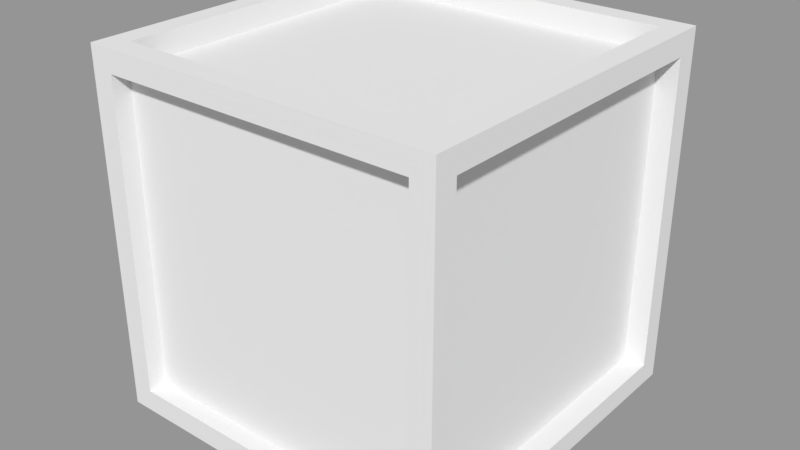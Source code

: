 # Source: untitled.blend  (saved by Blender 2.78.0; exported with 4.5.12 LTS)
import bpy
from mathutils import Matrix  # noqa: F401  (used for matrix-valued properties, if any)

bpy.ops.wm.read_factory_settings(use_empty=True)
scene = bpy.context.scene
scene.name = 'Scene.001'

# ---- collections
col_collection_1_001 = bpy.data.collections.new('Collection 1.001'); scene.collection.children.link(col_collection_1_001)

# ---- meshes
me_cube = bpy.data.meshes.new('Cube')
me_cube.from_pydata([(-1.0, -1.0, -1.0), (-1.0, -1.0, 1.0), (-1.0, 1.0, -1.0), (-1.0, 1.0, 1.0), (1.0, -1.0, -1.0), (1.0, -1.0, 1.0), (1.0, 1.0, -1.0), (1.0, 1.0, 1.0), (-1.0, 0.0, -1.0), (-1.0, -1.0, 0.0), (-1.0, 0.0, 1.0), (-1.0, 1.0, 0.0), (0.0, 1.0, -1.0), (0.0, 1.0, 1.0), (1.0, 1.0, 0.0), (1.0, 0.0, -1.0), (1.0, 0.0, 1.0), (1.0, -1.0, 0.0), (0.0, -1.0, -1.0), (0.0, -1.0, 1.0), (0.375, -0.8979, -0.375), (-0.25, 0.8905, -0.75), (-1.0, -0.5, -1.0), (-1.0, -1.0, 0.5), (-1.0, 0.5, 1.0), (-1.0, 1.0, -0.5), (-0.5, 1.0, -1.0), (0.5, 1.0, 1.0), (1.0, 1.0, -0.5), (1.0, 0.5, -1.0), (1.0, -0.5, 1.0), (1.0, -1.0, -0.5), (0.5, -1.0, -1.0), (-0.5, -1.0, 1.0), (-1.0, 0.5, -1.0), (-1.0, -1.0, -0.5), (-1.0, -0.5, 1.0), (-1.0, 1.0, 0.5), (0.5, 1.0, -1.0), (-0.5, 1.0, 1.0), (1.0, 1.0, 0.5), (1.0, -0.5, -1.0), (1.0, 0.5, 1.0), (1.0, -1.0, 0.5), (-0.5, -1.0, -1.0), (0.5, -1.0, 1.0), (0.375, -0.8979, -0.125), (-0.875, -0.8979, -0.375), (-0.625, -0.8979, -0.375), (-0.625, -0.8979, -0.125), (-0.375, 0.8905, -0.75), (-0.125, 0.8905, -0.75), (-0.75, 0.8905, -0.625), (-0.75, 0.8905, -0.75), (0.8805, -0.875, -0.375), (0.8805, -0.875, 0.625), (0.8805, -0.625, 0.875), (-0.875, 0.8905, -0.75), (-0.625, 0.8905, -0.75), (-0.75, 0.8905, -0.125), (-0.875, -0.8979, 0.625), (-0.625, -0.8979, 0.625), (-0.625, -0.8979, 0.875), (-0.875, -0.8979, 0.75), (-0.75, 0.8905, -0.375), (0.8805, -0.875, 0.75), (-1.0, -0.75, -1.0), (-1.0, -1.0, 0.75), (-1.0, 0.75, 1.0), (-1.0, 1.0, -0.75), (-0.75, 1.0, -1.0), (0.75, 1.0, 1.0), (1.0, 1.0, -0.75), (1.0, 0.75, -1.0), (1.0, -0.75, 1.0), (1.0, -1.0, -0.75), (0.75, -1.0, -1.0), (-0.75, -1.0, 1.0), (-1.0, 0.25, -1.0), (-1.0, -1.0, -0.25), (-1.0, -0.25, 1.0), (-1.0, 1.0, 0.25), (0.25, 1.0, -1.0), (-0.25, 1.0, 1.0), (1.0, 1.0, 0.25), (1.0, -0.25, -1.0), (1.0, 0.25, 1.0), (1.0, -1.0, 0.25), (-0.25, -1.0, -1.0), (0.25, -1.0, 1.0), (-0.875, -0.8979, -0.25), (0.25, -0.8979, -0.875), (0.75, -0.8979, -0.875), (-0.75, -0.8979, -0.875), (-0.75, 0.8905, -0.25), (-0.875, 0.8905, -0.25), (-0.625, 0.8905, -0.25), (0.75, 0.8905, -0.625), (0.8805, -0.875, -0.25), (0.8805, 0.25, -0.875), (0.8805, 0.75, -0.875), (0.8805, -0.75, -0.875), (-1.0, -0.25, -1.0), (-1.0, -1.0, 0.25), (-1.0, 0.25, 1.0), (-1.0, 1.0, -0.25), (-0.25, 1.0, -1.0), (0.25, 1.0, 1.0), (1.0, 1.0, -0.25), (1.0, 0.25, -1.0), (1.0, -0.25, 1.0), (1.0, -1.0, -0.25), (0.25, -1.0, -1.0), (-0.25, -1.0, 1.0), (-1.0, 0.75, -1.0), (-1.0, -1.0, -0.75), (-1.0, -0.75, 1.0), (-1.0, 1.0, 0.75), (0.75, 1.0, -1.0), (-0.75, 1.0, 1.0), (1.0, 1.0, 0.75), (1.0, -0.75, -1.0), (1.0, 0.75, 1.0), (1.0, -1.0, 0.75), (-0.75, -1.0, -1.0), (0.75, -1.0, 1.0), (-0.875, -0.8979, -0.75), (-0.25, -0.8979, -0.875), (-0.875, -0.8979, 0.25), (-0.875, -0.8979, 0.5), (0.75, 0.8905, -0.75), (0.625, 0.8905, -0.75), (0.25, 0.8905, -0.625), (0.25, 0.8905, -0.75), (0.8805, -0.875, -0.75), (0.8805, -0.25, -0.875), (0.8805, -0.875, 0.25), (0.8805, -0.875, 0.5), (0.8805, -0.5, -0.875), (0.8805, -0.875, -0.5), (0.8805, 0.5, -0.875), (0.8805, 0.0, -0.875), (0.8805, -0.875, 0.0), (0.8805, -0.75, 0.875), (0.125, 0.8905, -0.75), (0.375, 0.8905, -0.75), (0.25, 0.8905, -0.125), (0.25, 0.8905, -0.375), (0.25, 0.8905, -0.25), (0.125, 0.8905, -0.25), (0.375, 0.8905, -0.25), (0.75, 0.8905, 0.375), (0.75, 0.8905, 0.125), (0.75, 0.8905, 0.25), (0.625, 0.8905, 0.25), (0.25, 0.8905, 0.375), (-0.5, -0.8979, -0.875), (-0.875, -0.8979, -0.5), (0.5, -0.8979, -0.875), (0.0, -0.8979, -0.875), (-0.875, -0.8979, 0.0), (-0.75, -0.8979, 0.875), (-0.75, -0.8979, 0.625), (-0.75, -0.8979, 0.75), (-0.625, -0.8979, 0.75), (-0.75, -0.8979, -0.125), (-0.75, -0.8979, -0.375), (-0.75, -0.8979, -0.25), (-0.625, -0.8979, -0.25), (0.25, -0.8979, -0.125), (0.25, -0.8979, -0.375), (0.25, -0.8979, -0.25), (0.25, 0.8905, 0.125), (0.25, 0.8905, 0.25), (0.125, 0.8905, 0.25), (0.375, 0.8905, 0.25), (0.8805, 0.25, 0.875), (0.25, 0.8905, 0.875), (0.25, 0.8905, 0.625), (0.25, 0.8905, 0.75), (0.375, -0.8979, -0.25), (0.125, -0.8979, -0.25), (0.25, -0.8979, 0.875), (0.25, -0.8979, 0.625), (0.25, -0.8979, 0.75), (0.375, -0.8979, 0.75), (0.125, -0.8979, 0.75), (0.25, -0.8979, 0.375), (0.25, -0.8979, 0.125), (0.25, -0.8979, 0.25), (0.375, -0.8979, 0.25), (0.125, -0.8979, 0.25), (0.125, 0.8905, 0.75), (0.375, 0.8905, 0.75), (0.8805, 0.7655, 0.125), (0.8805, 0.7655, 0.25), (0.8805, 0.3905, 0.125), (0.8805, 0.6405, 0.125), (0.8805, 0.5155, 0.0), (0.8805, 0.5155, 0.125), (0.8805, 0.5155, 0.25), (0.8805, 0.6405, 0.875), (0.8805, 0.7655, 0.875), (0.8805, 0.7655, 0.5), (0.75, -0.8979, 0.375), (0.75, -0.8979, 0.125), (0.75, -0.8979, 0.25), (0.875, -0.8979, 0.25), (0.8805, 0.7655, 0.625), (0.8805, 0.875, 0.25), (-1.0, -0.875, -1.0), (-1.0, -1.0, 0.875), (-1.0, 0.875, 1.0), (-1.0, 1.0, -0.875), (-0.875, 1.0, -1.0), (0.875, 1.0, 1.0), (1.0, 1.0, -0.875), (1.0, 0.875, -1.0), (1.0, -0.875, 1.0), (1.0, -1.0, -0.875), (0.875, -1.0, -1.0), (-0.875, -1.0, 1.0), (-1.0, 0.125, -1.0), (-1.0, -1.0, -0.125), (-1.0, -0.125, 1.0), (-1.0, 1.0, 0.125), (0.125, 1.0, -1.0), (-0.125, 1.0, 1.0), (1.0, 1.0, 0.125), (1.0, -0.125, -1.0), (1.0, 0.125, 1.0), (1.0, -1.0, 0.125), (-0.125, -1.0, -1.0), (0.125, -1.0, 1.0), (0.0, -0.875, 1.0), (0.625, -0.8979, 0.25), (0.875, 0.0, 1.0), (0.75, -0.8979, 0.875), (0.0, -0.875, -1.0), (-0.875, 0.0, -1.0), (-0.875, -1.0, 0.0), (0.0, -1.0, -0.875), (1.0, -0.875, 0.0), (0.8805, 0.7655, 0.75), (1.0, 0.0, -0.875), (0.8805, 0.3905, 0.625), (0.875, 1.0, 0.0), (0.0, 1.0, -0.875), (-1.0, 0.875, 0.0), (-1.0, 0.0, -0.875), (0.8805, 0.75, 0.875), (-1.0, -0.375, -1.0), (-1.0, -1.0, 0.375), (-1.0, 0.375, 1.0), (-1.0, 1.0, -0.375), (-0.375, 1.0, -1.0), (0.375, 1.0, 1.0), (1.0, 1.0, -0.375), (1.0, 0.375, -1.0), (1.0, -0.375, 1.0), (1.0, -1.0, -0.375), (0.375, -1.0, -1.0), (-0.375, -1.0, 1.0), (-1.0, 0.625, -1.0), (-1.0, -1.0, -0.625), (-1.0, -0.625, 1.0), (-1.0, 1.0, 0.625), (0.625, 1.0, -1.0), (-0.625, 1.0, 1.0), (1.0, 1.0, 0.625), (1.0, -0.625, -1.0), (1.0, 0.625, 1.0), (1.0, -1.0, 0.625), (-0.625, -1.0, -1.0), (0.625, -1.0, 1.0), (0.75, -0.8979, 0.625), (0.75, -0.8979, 0.75), (0.875, -0.8979, 0.75), (0.625, -0.8979, 0.75), (0.8805, 0.6405, 0.625), (0.8805, 0.5155, 0.5), (0.5, 0.8905, 0.75), (0.5, 0.8905, 0.875), (0.8805, 0.875, 0.75), (-1.0, -0.5, -0.875), (0.8805, 0.875, -0.75), (-1.0, 0.875, -0.5), (-1.0, 0.5, -0.875), (-0.5, 1.0, -0.875), (0.875, 1.0, -0.5), (0.5, 1.0, -0.875), (0.5, 0.8905, 0.25), (0.5, 0.8905, 0.375), (0.25, 0.8905, 0.5), (0.125, 0.8905, 0.5), (0.75, 0.8905, 0.5), (0.625, 0.8905, 0.5), (1.0, 0.5, -0.875), (0.5, 0.8905, -0.25), (1.0, -0.875, -0.5), (0.5, 0.8905, -0.125), (1.0, -0.5, -0.875), (0.5, 0.8905, -0.75), (0.5, -1.0, -0.875), (-0.875, -1.0, -0.5), (-0.5, -1.0, -0.875), (-0.875, 0.5, -1.0), (-0.5, -0.875, -1.0), (-0.875, -0.5, -1.0), (0.25, -0.8979, -0.625), (0.25, -0.8979, -0.75), (0.375, -0.8979, -0.75), (0.125, -0.8979, -0.75), (0.75, -0.8979, -0.625), (0.75, -0.8979, -0.75), (0.875, 0.5, 1.0), (0.875, -0.8979, -0.75), (0.5, -0.875, 1.0), (0.625, -0.8979, -0.75), (0.875, -0.5, 1.0), (0.75, -0.8979, -0.125), (-0.5, -0.875, 1.0), (0.75, -0.8979, -0.375), (0.75, -0.8979, -0.25), (0.875, -0.8979, -0.25), (0.5, -0.875, -1.0), (-0.875, -1.0, 0.5), (1.0, -0.875, 0.5), (0.5, 0.8905, -0.625), (0.25, 0.8905, -0.5), (0.125, 0.8905, -0.5), (0.875, 1.0, 0.5), (-1.0, 0.875, 0.5), (0.8805, 0.875, -0.25), (-1.0, -0.625, -1.0), (-1.0, -1.0, 0.625), (-1.0, 0.625, 1.0), (-1.0, 1.0, -0.625), (-0.625, 1.0, -1.0), (0.625, 1.0, 1.0), (1.0, 1.0, -0.625), (1.0, 0.625, -1.0), (1.0, -0.625, 1.0), (1.0, -1.0, -0.625), (0.625, -1.0, -1.0), (-0.625, -1.0, 1.0), (-1.0, 0.375, -1.0), (-1.0, -1.0, -0.375), (-1.0, -0.375, 1.0), (-1.0, 1.0, 0.375), (0.375, 1.0, -1.0), (-0.375, 1.0, 1.0), (1.0, 1.0, 0.375), (1.0, -0.375, -1.0), (1.0, 0.375, 1.0), (1.0, -1.0, 0.375), (-0.375, -1.0, -1.0), (0.375, -1.0, 1.0), (0.625, -0.8979, -0.25), (-0.75, -0.8979, -0.625), (-0.75, -0.8979, -0.75), (-0.625, -0.8979, -0.75), (0.75, 0.8905, -0.5), (0.625, 0.8905, -0.5), (-0.5, 0.8905, -0.25), (-0.5, 0.8905, -0.125), (0.875, -0.875, -0.873), (-0.125, -0.875, -0.873), (-0.125, 0.125, -0.873), (0.875, 0.125, -0.873), (0.375, 0.125, -0.873), (-1.0, -0.125, -1.0), (-1.0, -1.0, 0.125), (-1.0, 0.125, 1.0), (-1.0, 1.0, -0.125), (-0.125, 1.0, -1.0), (0.125, 1.0, 1.0), (1.0, 1.0, -0.125), (1.0, 0.125, -1.0), (1.0, -0.125, 1.0), (1.0, -1.0, -0.125), (0.125, -1.0, -1.0), (-0.125, -1.0, 1.0), (-1.0, 0.875, -1.0), (-1.0, -1.0, -0.875), (-1.0, -0.875, 1.0), (-1.0, 1.0, 0.875), (0.875, 1.0, -1.0), (-0.875, 1.0, 1.0), (1.0, 1.0, 0.875), (1.0, -0.875, -1.0), (1.0, 0.875, 1.0), (1.0, -1.0, 0.875), (-0.875, -1.0, -1.0), (0.875, -1.0, 1.0), (-0.25, -0.8979, -0.625), (0.0, 0.875, 1.0), (-0.25, -0.8979, -0.75), (-0.875, 0.0, 1.0), (0.0, 0.875, -1.0), (0.875, 0.0, -1.0), (0.875, -1.0, 0.0), (0.0, -1.0, 0.875), (-0.5, 0.8905, -0.75), (1.0, 0.875, 0.0), (-0.5, 0.8905, -0.625), (1.0, 0.0, 0.875), (0.375, 0.625, -0.873), (-0.875, 1.0, 0.0), (0.875, 0.625, -0.873), (0.0, 1.0, 0.875), (-0.625, 0.125, -0.873), (-1.0, -0.875, 0.0), (-0.625, 0.625, -0.873), (-1.0, 0.0, 0.875), (-0.125, 0.625, -0.873), (-1.0, -0.875, 0.5), (-0.625, -0.875, -0.873), (-1.0, -0.5, 0.875), (-0.625, -0.375, -0.873), (-1.0, -0.875, -0.5), (-0.125, -0.375, -0.873), (0.375, -0.875, -0.873), (0.375, -0.375, -0.873), (0.875, -0.375, -0.873), (0.625, -0.375, -0.873), (0.625, -0.125, -0.873), (0.875, -0.125, -0.873), (-0.875, 1.0, 0.5), (0.125, -0.375, -0.873), (-0.5, 1.0, 0.875), (0.125, -0.125, -0.873), (-0.875, 1.0, -0.5), (0.375, -0.125, -0.873), (0.125, -0.875, -0.873), (0.125, -0.625, -0.873), (0.375, -0.625, -0.873), (-0.375, -0.375, -0.873), (-0.375, -0.125, -0.873), (-0.75, 0.8905, -0.5), (1.0, 0.875, 0.5), (-0.875, 0.8905, -0.5), (1.0, 0.5, 0.875), (-0.25, 0.8905, -0.5), (1.0, 0.875, -0.5), (-0.375, 0.8905, -0.5), (-0.5, 0.8905, 0.75), (-0.5, 0.8905, 0.875), (-0.5, 0.8905, 0.25), (-0.5, 0.8905, 0.375), (-0.75, 0.8905, 0.5), (0.875, -1.0, 0.5), (0.5, -1.0, 0.875), (0.875, -1.0, -0.5), (0.5, 0.875, -1.0), (0.875, 0.5, -1.0), (-0.5, 0.875, -1.0), (-0.125, -0.8979, -0.75), (-0.5, 0.875, 1.0), (-0.375, -0.8979, -0.75), (-0.875, 0.5, 1.0), (-0.25, -0.8979, -0.125), (0.5, 0.875, 1.0), (-0.25, -0.8979, -0.375), (-0.25, -0.8979, -0.25), (-0.125, -0.8979, -0.25), (-0.375, -0.8979, -0.25), (-0.75, -0.8979, 0.375), (-0.75, -0.8979, 0.125), (-0.75, -0.8979, 0.25), (-0.625, -0.8979, 0.25), (-0.25, -0.8979, 0.375), (-0.875, -0.5, 1.0), (0.875, -0.5, -1.0), (-0.5, -1.0, 0.875), (-0.875, 0.8905, 0.5), (-0.25, 0.8905, 0.5), (-0.375, 0.8905, 0.5), (1.0, -0.5, 0.875), (-0.125, -0.125, -0.873), (-0.875, -0.375, -0.873), (-0.875, -0.125, -0.873), (0.5, 1.0, 0.875), (-0.625, -0.125, -0.873), (-0.875, -0.875, -0.873), (-0.875, -0.625, -0.873), (-1.0, 0.5, 0.875), (-0.625, -0.625, -0.873), (-0.375, 0.625, -0.873), (-0.375, 0.875, -0.873), (-1.0, 0.25, 0.875), (-0.125, 0.875, -0.873), (0.8805, -0.25, 0.875), (-0.875, 0.625, -0.873), (-0.875, 0.875, -0.873), (-1.0, 0.875, 0.25), (-0.625, 0.875, -0.873), (-0.875, 0.125, -0.873), (-0.875, 0.375, -0.873), (-0.625, 0.375, -0.873), (0.625, 0.625, -0.873), (0.625, 0.875, -0.873), (0.25, 1.0, 0.875), (0.875, 0.875, -0.873), (0.125, 0.625, -0.873), (0.125, 0.875, -0.873), (0.375, 0.875, -0.873), (0.875, 1.0, 0.25), (0.125, 0.125, -0.873), (0.125, 0.375, -0.873), (0.375, 0.375, -0.873), (0.8805, 0.5155, 0.625), (0.8805, 0.5155, 0.75), (0.8805, 0.1405, -0.625), (1.0, -0.25, 0.875), (0.8805, 0.3905, -0.625), (0.8805, 0.2655, -0.625), (0.8805, 0.2655, -0.5), (0.8805, 0.2655, -0.875), (1.0, -0.875, 0.25), (0.8805, 0.2655, -0.75), (0.8805, -0.1095, -0.875), (0.8805, 0.1405, -0.875), (-0.25, -1.0, 0.875), (-0.875, -1.0, 0.25), (0.875, -0.25, -1.0), (0.25, -0.875, -1.0), (-0.25, -0.8979, 0.125), (-0.25, -0.8979, 0.25), (-0.125, -0.8979, 0.25), (-0.875, -0.25, 1.0), (-0.375, -0.8979, 0.25), (-0.25, -0.8979, 0.875), (-0.25, -0.8979, 0.625), (-0.25, -0.8979, 0.75), (-0.25, -0.875, 1.0), (-0.125, -0.8979, 0.75), (-0.375, -0.8979, 0.75), (-0.5, -0.8979, 0.75), (-0.5, -0.8979, 0.875), (-0.5, -0.8979, 0.25), (-0.5, -0.8979, 0.375), (-0.25, -0.8979, 0.5), (-0.125, -0.8979, 0.5), (-0.75, -0.8979, 0.5), (0.875, -0.25, 1.0), (-0.625, -0.8979, 0.5), (0.75, -0.875, 1.0), (-0.5, -0.8979, -0.25), (0.875, -0.75, 1.0), (-0.5, -0.8979, -0.125), (-0.5, -0.8979, -0.75), (0.25, 0.875, 1.0), (-0.5, -0.8979, -0.625), (-0.25, -0.8979, -0.5), (-0.125, -0.8979, -0.5), (0.75, 0.875, 1.0), (0.875, 0.75, 1.0), (-0.75, -0.8979, -0.5), (-0.625, -0.8979, -0.5), (0.5, -0.8979, -0.25), (0.875, 0.25, 1.0), (0.5, -0.8979, -0.125), (0.5, -0.8979, -0.75), (-0.75, 0.875, 1.0), (0.5, -0.8979, -0.625), (-0.875, 0.75, 1.0), (0.75, -0.8979, -0.5), (-0.25, 0.875, 1.0), (0.875, -0.8979, -0.5), (0.25, -0.8979, -0.5), (0.375, -0.8979, -0.5), (0.5, -0.8979, 0.75), (0.5, -0.8979, 0.875), (0.5, -0.8979, 0.25), (-0.875, -0.25, -1.0), (-0.75, -0.875, -1.0), (-0.875, -0.75, -1.0), (-0.25, 0.875, -1.0), (-0.75, 0.875, -1.0), (-0.875, 0.75, -1.0), (-0.875, 0.25, -1.0), (0.75, 0.875, -1.0), (0.875, 0.75, -1.0), (0.25, 0.875, -1.0), (-0.25, -1.0, -0.875), (-0.875, -1.0, -0.75), (-0.75, -1.0, -0.875), (0.875, -1.0, -0.25), (0.875, -1.0, -0.75), (0.75, -1.0, -0.875), (0.25, -1.0, -0.875), (0.875, -1.0, 0.75), (0.75, -1.0, 0.875), (0.875, -1.0, 0.25), (0.8805, 0.01551, -0.875), (0.8805, 0.01551, -0.75), (0.8805, 0.6405, -0.625), (0.8805, 0.7655, -0.625), (0.8805, 0.7655, -0.875), (0.8805, 0.7655, -0.75), (1.0, -0.25, -0.875), (0.0, 0.8905, 0.75), (1.0, -0.875, -0.75), (0.0, 0.8905, 0.875), (1.0, -0.75, -0.875), (0.0, 0.8905, -0.25), (0.0, 0.8905, -0.125), (1.0, 0.875, -0.25), (-0.75, 0.8905, 0.0), (-0.875, 0.8905, 0.0), (0.25, 0.8905, 0.0), (1.0, 0.875, -0.75), (1.0, 0.75, -0.875), (0.125, 0.8905, 0.0), (0.8805, 0.3905, -0.875), (0.8805, 0.6405, -0.875), (1.0, 0.25, -0.875), (0.8805, 0.5155, -0.875), (0.8805, 0.5155, -0.75), (1.0, 0.875, 0.75), (0.8805, 0.6405, -0.125), (1.0, 0.75, 0.875), (0.0, 0.8905, 0.25), (1.0, 0.875, 0.25), (0.0, 0.8905, 0.375), (0.0, 0.8905, -0.75), (0.0, 0.8905, -0.625), (-0.25, 0.8905, 0.0), (-0.375, 0.8905, 0.0), (0.75, 0.8905, 0.0), (0.625, 0.125, -0.873), (0.625, 0.375, -0.873), (0.875, 0.375, -0.873), (-0.375, 0.125, -0.873), (-0.375, 0.375, -0.873), (-0.125, 0.375, -0.873), (0.25, 1.0, -0.875), (-0.375, -0.875, -0.873), (0.875, 1.0, -0.75), (-0.375, -0.625, -0.873), (0.75, 1.0, -0.875), (-0.125, -0.625, -0.873), (0.625, -0.875, -0.873), (-0.875, 1.0, -0.25), (0.625, -0.625, -0.873), (0.875, -0.625, -0.873), (0.75, -0.875, -0.873), (-0.875, 1.0, -0.75), (-0.75, 1.0, -0.875), (-0.25, -0.875, -0.873), (-0.875, 0.25, -0.873), (-0.875, 0.75, -0.873), (-0.25, 1.0, -0.875), (-0.875, -0.75, -0.873), (-0.75, -0.875, -0.873), (-0.875, 1.0, 0.75), (-0.875, -0.25, -0.873), (-0.75, 1.0, 0.875), (0.25, -0.875, -0.873), (-0.875, 1.0, 0.25), (0.5, -0.875, -0.873), (-0.875, -0.5, -0.873), (-0.5, -0.875, -0.873), (-0.875, 0.5, -0.873), (-0.875, 0.0, -0.873), (0.0, -0.875, -0.873), (0.8805, -0.5, 0.875), (0.875, -0.75, -0.873), (0.625, -0.75, -0.873), (0.75, -0.75, -0.873), (0.75, -0.625, -0.873), (-0.125, -0.75, -0.873), (-1.0, 0.25, -0.875), (-0.375, -0.75, -0.873), (-1.0, 0.875, -0.75), (-0.25, -0.75, -0.873), (-1.0, 0.75, -0.875), (-0.25, -0.625, -0.873), (-0.125, 0.25, -0.873), (-1.0, -0.875, -0.25), (-0.375, 0.25, -0.873), (-0.25, 0.25, -0.873), (-0.25, 0.375, -0.873), (-1.0, -0.875, -0.75), (-1.0, -0.75, -0.875), (-0.25, 0.125, -0.873), (0.875, 0.25, -0.873), (0.625, 0.25, -0.873), (-1.0, -0.25, -0.875), (0.75, 0.25, -0.873), (0.75, 0.375, -0.873), (-1.0, -0.875, 0.75), (0.75, 0.125, -0.873), (-1.0, -0.75, 0.875), (0.375, 0.25, -0.873), (-1.0, -0.875, 0.25), (0.8805, 0.875, -0.5), (0.125, 0.25, -0.873), (0.25, 0.25, -0.873), (0.25, 0.375, -0.873), (0.8805, 0.5, 0.875), (0.25, 0.125, -0.873), (0.375, 0.75, -0.873), (0.125, 0.75, -0.873), (0.8805, 0.875, 0.5), (-1.0, -0.25, 0.875), (0.25, 0.75, -0.873), (0.25, 0.875, -0.873), (0.25, 0.625, -0.873), (0.8805, 0.0, 0.875), (-1.0, 0.875, -0.25), (0.875, 0.75, -0.873), (0.625, 0.75, -0.873), (0.75, 0.75, -0.873), (0.75, 0.875, -0.873), (0.75, 0.625, -0.873), (-0.625, 0.25, -0.873), (-0.25, 1.0, 0.875), (-0.75, 0.25, -0.873), (-0.75, 0.375, -0.873), (-0.75, 0.125, -0.873), (-0.625, 0.75, -0.873), (0.875, 1.0, -0.25), (-0.75, 0.75, -0.873), (-0.75, 0.875, -0.873), (-0.75, 0.625, -0.873), (0.625, 0.8905, 0.0), (0.8805, 0.7655, -0.125), (0.8805, 0.7655, 0.0), (1.0, 0.25, 0.875), (0.5, 0.8905, 0.625), (0.5, 0.8905, 0.125), (0.5, 0.8905, 0.5), (0.375, 0.8905, 0.5), (1.0, -0.875, -0.25), (0.5, 0.8905, -0.375), (0.5, 0.8905, -0.5), (0.375, 0.8905, -0.5), (0.25, -1.0, 0.875), (-0.875, -1.0, -0.25), (0.875, 0.25, -1.0), (-0.25, -0.875, -1.0), (0.5, -0.8979, 0.375), (0.75, -0.8979, 0.5), (0.875, -0.8979, 0.5), (-0.875, 0.25, 1.0), (0.25, -0.8979, 0.5), (0.375, -0.8979, 0.5), (0.0, -0.8979, 0.75), (0.0, -0.8979, 0.875), (0.25, -0.875, 1.0), (0.0, -0.8979, -0.25), (0.0, -0.8979, -0.125), (0.75, -0.8979, 0.0), (-0.75, -0.875, 1.0), (0.875, -0.8979, 0.0), (-0.25, -0.8979, 0.0), (-0.875, -0.75, 1.0), (0.75, -0.875, -1.0), (0.875, -0.75, -1.0), (-0.875, -1.0, 0.75), (-0.75, -1.0, 0.875), (1.0, -0.875, 0.75), (-0.5, 0.8905, -0.375), (-0.5, 0.8905, -0.5), (1.0, -0.75, 0.875), (0.875, 1.0, 0.75), (-0.125, 0.75, -0.873), (-0.375, 0.75, -0.873), (0.75, 1.0, 0.875), (-1.0, 0.875, 0.75), (0.8805, 0.875, 0.0), (-0.25, 0.75, -0.873), (-1.0, 0.75, 0.875), (-1.0, 0.625, 0.875), (-0.25, 0.875, -0.873), (-1.0, 0.875, 0.625), (0.625, 1.0, 0.875), (-0.25, 0.625, -0.873), (0.875, 1.0, 0.625), (1.0, -0.625, 0.875), (-0.625, 0.8905, -0.5), (1.0, -0.875, 0.625), (-0.625, -1.0, 0.875), (-0.875, -1.0, 0.625), (0.875, -0.625, -1.0), (0.625, -0.875, -1.0), (-0.875, -0.625, 1.0), (-0.125, -0.8979, 0.0), (-0.625, -0.875, 1.0), (0.0, -0.8979, 0.25), (0.0, -0.8979, 0.375), (0.375, -0.875, 1.0), (0.0, -0.8979, -0.75), (0.0, -0.8979, -0.625), (0.25, -0.8979, 0.0), (-0.875, 0.375, 1.0), (0.375, -0.8979, 0.0), (-0.75, -0.8979, 0.0), (-0.375, -0.875, -1.0), (0.875, 0.375, -1.0), (-0.875, -1.0, -0.375), (0.375, -1.0, 0.875), (-0.125, 0.8905, -0.5), (-0.5, 0.8905, 0.625), (1.0, -0.875, -0.375), (-0.5, 0.8905, 0.125), (-0.5, 0.8905, 0.5), (-0.625, 0.8905, 0.5), (1.0, 0.375, 0.875), (-0.125, 0.8905, 0.5), (0.8805, 0.7655, -0.5), (-0.625, -0.75, -0.873), (-0.75, -0.75, -0.873), (0.875, 1.0, -0.375), (-0.75, -0.625, -0.873), (-0.625, -0.25, -0.873), (-0.75, -0.25, -0.873), (-0.375, 1.0, 0.875), (-0.75, -0.125, -0.873), (-0.75, -0.375, -0.873), (-0.125, -0.25, -0.873), (-0.375, -0.25, -0.873), (-1.0, 0.875, -0.375), (-0.25, -0.25, -0.873), (-0.25, -0.125, -0.873), (-0.25, -0.375, -0.873), (-1.0, -0.375, 0.875), (0.375, -0.75, -0.873), (0.125, -0.75, -0.873), (0.25, -0.75, -0.873), (0.25, -0.625, -0.873), (0.375, -0.25, -0.873), (-1.0, -0.875, 0.375), (-1.0, -0.875, 0.125), (0.125, -0.25, -0.873), (-1.0, -0.875, 0.875), (-1.0, -0.875, 0.625), (0.25, -0.25, -0.873), (0.25, -0.125, -0.873), (-1.0, -0.375, -0.875), (-1.0, -0.125, -0.875), (-1.0, -0.875, -0.625), (-1.0, -0.875, -0.875), (-1.0, -0.625, -0.875), (-1.0, -0.875, -0.125), (-1.0, -0.875, -0.375), (0.25, -0.375, -0.873), (0.875, -0.25, -0.873), (-1.0, 0.625, -0.875), (-1.0, 0.875, -0.875), (0.625, -0.25, -0.873), (-1.0, 0.125, -0.875), (-1.0, 0.375, -0.875), (0.75, -0.25, -0.873), (0.75, -0.125, -0.873), (0.75, -0.375, -0.873), (0.75, -0.5, -0.873), (0.875, -0.5, -0.873), (0.25, -0.5, -0.873), (-0.875, 1.0, 0.375), (-0.875, 1.0, 0.125), (0.375, -0.5, -0.873), (-0.875, 1.0, 0.875), (-0.875, 1.0, 0.625), (0.5, -0.25, -0.873), (0.5, -0.125, -0.873), (-0.375, 1.0, -0.875), (-0.125, 1.0, -0.875), (-0.875, 1.0, -0.625), (-0.875, 1.0, -0.875), (-0.625, 1.0, -0.875), (-0.875, 1.0, -0.125), (-0.875, 1.0, -0.375), (0.5, -0.75, -0.873), (0.5, -0.625, -0.873), (0.625, 1.0, -0.875), (0.875, 1.0, -0.875), (-0.25, -0.5, -0.873), (0.125, 1.0, -0.875), (0.375, 1.0, -0.875), (-0.125, -0.5, -0.873), (-0.75, -0.5, -0.873), (-0.625, -0.5, -0.873), (0.8805, 0.7655, -0.375), (0.8805, 0.7655, -0.25), (0.8805, 0.3905, -0.375), (1.0, 0.875, 0.375), (1.0, 0.875, 0.125), (0.8805, 0.6405, -0.375), (1.0, 0.875, 0.875), (1.0, 0.875, 0.625), (0.8805, 0.5155, -0.5), (0.8805, 0.5155, -0.375), (1.0, 0.375, -0.875), (1.0, 0.125, -0.875), (1.0, 0.875, -0.625), (1.0, 0.875, -0.875), (1.0, 0.625, -0.875), (1.0, 0.875, -0.125), (1.0, 0.875, -0.375), (0.8805, 0.5155, -0.25), (0.8805, -0.8595, -0.625), (1.0, -0.625, -0.875), (1.0, -0.875, -0.875), (0.8805, -0.6095, -0.625), (1.0, -0.125, -0.875), (1.0, -0.375, -0.875), (0.8805, -0.7345, -0.625), (0.8805, -0.7345, -0.5), (0.8805, -0.6095, -0.875), (0.875, -1.0, 0.375), (0.875, -1.0, 0.125), (0.875, -1.0, 0.875), (0.875, -1.0, 0.625), (0.375, -1.0, -0.875), (0.125, -1.0, -0.875), (0.875, -1.0, -0.625), (0.875, -1.0, -0.875), (0.625, -1.0, -0.875), (0.875, -1.0, -0.125), (0.875, -1.0, -0.375), (-0.625, -1.0, -0.875), (-0.875, -1.0, -0.875), (-0.125, -1.0, -0.875), (-0.375, -1.0, -0.875), (0.375, 0.875, -1.0), (0.125, 0.875, -1.0), (0.875, 0.875, -1.0), (0.625, 0.875, -1.0), (-0.875, 0.375, -1.0), (-0.875, 0.125, -1.0), (-0.625, 0.875, -1.0), (-0.875, 0.875, -1.0), (-0.875, 0.625, -1.0), (-0.125, 0.875, -1.0), (-0.375, 0.875, -1.0), (-0.875, -0.625, -1.0), (-0.875, -0.875, -1.0), (-0.875, -0.125, -1.0), (-0.875, -0.375, -1.0), (-0.625, -0.8979, 0.0), (-0.5, -0.8979, 0.625), (-0.5, -0.8979, 0.125), (-0.375, 0.875, 1.0), (-0.125, 0.875, 1.0), (-0.5, -0.8979, 0.5), (-0.875, 0.875, 1.0), (-0.625, 0.875, 1.0), (-0.375, -0.8979, 0.5), (-0.5, -0.8979, -0.375), (0.875, 0.375, 1.0), (0.875, 0.125, 1.0), (0.625, 0.875, 1.0), (0.875, 0.875, 1.0), (0.875, 0.625, 1.0), (0.125, 0.875, 1.0), (0.375, 0.875, 1.0), (-0.5, -0.8979, -0.5), (-0.375, -0.8979, -0.5), (0.875, -0.625, 1.0), (0.875, -0.875, 1.0), (0.5, -0.8979, -0.375), (0.875, -0.125, 1.0), (0.875, -0.375, 1.0), (0.5, -0.8979, -0.5), (0.625, -0.8979, -0.5), (0.125, -0.8979, -0.5), (0.5, -0.8979, 0.625), (0.5, -0.8979, 0.125), (-0.125, -0.875, 1.0), (0.5, -0.8979, 0.5), (0.625, -0.8979, 0.5), (0.125, -0.8979, 0.5), (-0.875, -0.125, 1.0), (0.0, -0.8979, 0.5), (0.0, -0.8979, 0.625), (0.125, -0.875, -1.0), (0.875, -0.125, -1.0), (-0.875, -1.0, 0.125), (-0.125, -1.0, 0.875), (0.8805, -0.7345, -0.875), (0.8805, -0.7345, -0.75), (1.0, -0.875, 0.125), (0.0, 0.8905, 0.5), (0.0, 0.8905, 0.625), (0.0, 0.8905, -0.5), (1.0, -0.125, 0.875), (0.0, 0.8905, -0.375), (-0.5, 0.8905, 0.0), (-0.5, -0.25, -0.873), (-0.5, -0.125, -0.873), (0.875, 1.0, 0.125), (-0.5, -0.75, -0.873), (-0.5, -0.625, -0.873), (-0.25, 0.5, -0.873), (0.125, 1.0, 0.875), (-0.125, 0.5, -0.873), (-0.75, 0.5, -0.873), (-0.625, 0.5, -0.873), (-0.5, 0.75, -0.873), (-1.0, 0.875, 0.125), (-0.5, 0.875, -0.873), (-0.5, 0.25, -0.873), (-0.5, 0.375, -0.873), (-1.0, 0.125, 0.875), (0.75, 0.5, -0.873), (0.875, 0.5, -0.873), (-1.0, 0.375, 0.875), (0.25, 0.5, -0.873), (-1.0, 0.875, 0.375), (0.375, 1.0, 0.875), (0.375, 0.5, -0.873), (0.875, 1.0, 0.375), (1.0, -0.375, 0.875), (-0.625, 0.8905, 0.0), (1.0, -0.875, 0.375), (-0.375, -1.0, 0.875), (-0.875, -1.0, 0.375), (0.875, -0.375, -1.0), (0.375, -0.875, -1.0), (-0.875, -0.375, 1.0), (0.0, -0.8979, -0.5), (-0.375, -0.875, 1.0), (0.0, -0.8979, -0.375), (0.5, -0.8979, 0.0), (0.625, -0.875, 1.0), (0.625, -0.8979, 0.0), (-0.5, -0.8979, 0.0), (-0.375, -0.8979, 0.0), (-0.875, 0.625, 1.0), (0.0, -0.8979, 0.125), (0.0, -0.8979, 0.0), (-0.625, -0.875, -1.0), (0.875, 0.625, -1.0), (-0.875, -1.0, -0.625), (0.625, -1.0, 0.875), (0.5, 0.8905, 0.0), (0.375, 0.8905, 0.0), (1.0, -0.875, -0.625), (0.8805, -0.8595, -0.875), (0.8805, -0.9845, -0.875), (0.8805, -0.9845, -0.75), (1.0, 0.625, 0.875), (0.0, 0.8905, 0.125), (0.0, 0.8905, 0.0), (0.5, 0.75, -0.873), (0.5, 0.875, -0.873), (0.875, 1.0, -0.625), (0.5, 0.25, -0.873), (0.5, 0.375, -0.873), (0.75, 0.0, -0.873), (-0.625, 1.0, 0.875), (0.875, 0.0, -0.873), (-0.25, 0.0, -0.873), (-0.125, 0.0, -0.873), (0.0, 0.75, -0.873), (-1.0, 0.875, -0.625), (0.0, 0.875, -0.873), (0.0, -0.25, -0.873), (0.0, -0.125, -0.873), (-1.0, -0.625, 0.875), (0.25, 0.0, -0.873), (0.375, 0.0, -0.873), (-1.0, -0.125, 0.875), (-0.75, 0.0, -0.873), (-1.0, 0.875, -0.125), (-0.125, 1.0, 0.875), (-0.625, 0.0, -0.873), (0.875, 1.0, -0.125), (1.0, 0.125, 0.875), (-0.125, 0.8905, 0.0), (1.0, -0.875, -0.125), (0.125, -1.0, 0.875), (-0.875, -1.0, -0.125), (0.875, 0.125, -1.0), (-0.125, -0.875, -1.0), (-0.875, 0.125, 1.0), (0.125, -0.8979, 0.0), (0.125, -0.875, 1.0), (-0.875, -0.875, 1.0), (0.875, -0.875, -1.0), (-0.875, -1.0, 0.875), (1.0, -0.875, 0.875), (0.875, 1.0, 0.875), (-1.0, 0.875, 0.875), (0.0, 0.125, 0.8759), (0.0, 0.0, 0.8759), (-0.125, 0.0, 0.8759), (0.0, -0.375, 0.8759), (0.0, -0.5, 0.8759), (0.0, 0.625, 0.8759), (0.0, 0.5, 0.8759), (0.375, 0.0, 0.8759), (0.5, 0.0, 0.8759), (-0.625, 0.0, 0.8759), (-0.5, 0.0, 0.8759), (-0.5, 0.125, 0.8759), (-0.5, 0.625, 0.8759), (-0.5, 0.5, 0.8759), (-0.125, 0.5, 0.8759), (-0.625, 0.5, 0.8759), (0.5, 0.125, 0.8759), (0.5, 0.625, 0.8759), (0.5, 0.5, 0.8759), (0.375, 0.5, 0.8759), (0.5, -0.375, 0.8759), (0.5, -0.5, 0.8759), (0.375, -0.5, 0.8759), (-0.5, -0.375, 0.8759), (-0.5, -0.5, 0.8759), (-0.125, -0.5, 0.8759), (-0.625, -0.5, 0.8759), (0.0, -0.625, 0.8759), (0.0, -0.75, 0.8759), (0.0, 0.375, 0.8759), (0.0, 0.25, 0.8759), (0.625, 0.0, 0.8759), (0.75, 0.0, 0.8759), (-0.375, 0.0, 0.8759), (-0.25, 0.0, 0.8759), (0.0, -0.125, 0.8759), (0.0, -0.25, 0.8759), (0.0, 0.875, 0.8759), (0.0, 0.75, 0.8759), (0.125, 0.0, 0.8759), (0.25, 0.0, 0.8759), (-0.875, 0.0, 0.8759), (-0.75, 0.0, 0.8759), (-0.5, 0.375, 0.8759), (-0.5, 0.25, 0.8759), (-0.5, 0.875, 0.8759), (-0.5, 0.75, 0.8759), (-0.375, 0.5, 0.8759), (-0.25, 0.5, 0.8759), (-0.875, 0.5, 0.8759), (-0.75, 0.5, 0.8759), (0.5, 0.375, 0.8759), (0.5, 0.25, 0.8759), (0.5, 0.875, 0.8759), (0.5, 0.75, 0.8759), (0.625, 0.5, 0.8759), (0.75, 0.5, 0.8759), (0.125, 0.5, 0.8759), (0.25, 0.5, 0.8759), (0.5, -0.625, 0.8759), (0.5, -0.75, 0.8759), (0.5, -0.125, 0.8759), (0.5, -0.25, 0.8759), (0.625, -0.5, 0.8759), (0.75, -0.5, 0.8759), (0.125, -0.5, 0.8759), (0.25, -0.5, 0.8759), (-0.5, -0.625, 0.8759), (-0.5, -0.75, 0.8759), (-0.5, -0.125, 0.8759), (-0.5, -0.25, 0.8759), (-0.375, -0.5, 0.8759), (-0.25, -0.5, 0.8759), (-0.875, -0.5, 0.8759), (-0.75, -0.5, 0.8759), (-0.75, -0.375, 0.8759), (-0.75, -0.125, 0.8759), (-0.75, -0.25, 0.8759), (-0.625, -0.25, 0.8759), (-0.875, -0.25, 0.8759), (-0.25, -0.375, 0.8759), (-0.25, -0.125, 0.8759), (-0.25, -0.25, 0.8759), (-0.125, -0.25, 0.8759), (-0.375, -0.25, 0.8759), (-0.25, -0.625, 0.8759), (-0.25, -0.75, 0.8759), (-0.125, -0.75, 0.8759), (-0.375, -0.75, 0.8759), (0.25, -0.375, 0.8759), (0.25, -0.125, 0.8759), (0.25, -0.25, 0.8759), (0.375, -0.25, 0.8759), (0.125, -0.25, 0.8759), (0.75, -0.375, 0.8759), (0.75, -0.125, 0.8759), (0.75, -0.25, 0.8759), (0.625, -0.25, 0.8759), (0.75, -0.625, 0.8759), (0.75, -0.75, 0.8759), (0.625, -0.75, 0.8759), (0.25, 0.625, 0.8759), (0.25, 0.875, 0.8759), (0.25, 0.75, 0.8759), (0.375, 0.75, 0.8759), (0.125, 0.75, 0.8759), (0.75, 0.625, 0.8759), (0.75, 0.875, 0.8759), (0.75, 0.75, 0.8759), (0.625, 0.75, 0.8759), (0.75, 0.125, 0.8759), (0.75, 0.375, 0.8759), (0.75, 0.25, 0.8759), (0.625, 0.25, 0.8759), (-0.75, 0.625, 0.8759), (-0.75, 0.875, 0.8759), (-0.75, 0.75, 0.8759), (-0.625, 0.75, 0.8759), (-0.875, 0.75, 0.8759), (-0.25, 0.625, 0.8759), (-0.25, 0.875, 0.8759), (-0.25, 0.75, 0.8759), (-0.125, 0.75, 0.8759), (-0.375, 0.75, 0.8759), (-0.25, 0.125, 0.8759), (-0.25, 0.375, 0.8759), (-0.25, 0.25, 0.8759), (-0.125, 0.25, 0.8759), (-0.375, 0.25, 0.8759), (-0.75, 0.125, 0.8759), (-0.75, 0.375, 0.8759), (-0.75, 0.25, 0.8759), (-0.625, 0.25, 0.8759), (-0.875, 0.25, 0.8759), (0.25, 0.125, 0.8759), (0.25, 0.375, 0.8759), (0.25, 0.25, 0.8759), (0.375, 0.25, 0.8759), (0.125, 0.25, 0.8759), (0.25, -0.625, 0.8759), (0.25, -0.75, 0.8759), (0.375, -0.75, 0.8759), (0.125, -0.75, 0.8759), (-0.75, -0.625, 0.8759), (-0.75, -0.75, 0.8759), (-0.625, -0.75, 0.8759), (-0.875, -0.75, 0.8759), (0.0, -0.875, 0.8759), (0.875, 0.0, 0.8759), (0.875, 0.5, 0.8759), (0.5, -0.875, 0.8759), (0.875, -0.5, 0.8759), (-0.5, -0.875, 0.8759), (-0.25, -0.875, 0.8759), (0.875, -0.25, 0.8759), (0.75, -0.875, 0.8759), (0.875, -0.75, 0.8759), (0.875, 0.75, 0.8759), (0.875, 0.25, 0.8759), (0.25, -0.875, 0.8759), (-0.75, -0.875, 0.8759), (-0.875, -0.625, 0.8759), (-0.625, -0.625, 0.8759), (-0.625, -0.875, 0.8759), (0.125, -0.625, 0.8759), (0.375, -0.625, 0.8759), (0.375, -0.875, 0.8759), (0.125, 0.375, 0.8759), (0.375, 0.375, 0.8759), (0.375, 0.125, 0.8759), (-0.875, 0.375, 0.8759), (-0.625, 0.375, 0.8759), (-0.625, 0.125, 0.8759), (-0.375, 0.375, 0.8759), (-0.125, 0.375, 0.8759), (-0.125, 0.125, 0.8759), (-0.375, 0.875, 0.8759), (-0.125, 0.875, 0.8759), (-0.125, 0.625, 0.8759), (-0.875, 0.875, 0.8759), (-0.625, 0.875, 0.8759), (-0.625, 0.625, 0.8759), (0.625, 0.375, 0.8759), (0.875, 0.375, 0.8759), (0.875, 0.125, 0.8759), (0.625, 0.875, 0.8759), (0.875, 0.875, 0.8759), (0.875, 0.625, 0.8759), (0.125, 0.875, 0.8759), (0.375, 0.875, 0.8759), (0.375, 0.625, 0.8759), (0.625, -0.625, 0.8759), (0.875, -0.625, 0.8759), (0.875, -0.875, 0.8759), (0.625, -0.125, 0.8759), (0.875, -0.125, 0.8759), (0.875, -0.375, 0.8759), (0.125, -0.125, 0.8759), (0.375, -0.125, 0.8759), (0.375, -0.375, 0.8759), (-0.375, -0.625, 0.8759), (-0.125, -0.625, 0.8759), (-0.125, -0.875, 0.8759), (-0.375, -0.125, 0.8759), (-0.125, -0.125, 0.8759), (-0.125, -0.375, 0.8759), (-0.875, -0.125, 0.8759), (-0.625, -0.125, 0.8759), (-0.625, -0.375, 0.8759), (-0.875, -0.375, 0.8759), (-0.375, -0.375, 0.8759), (-0.375, -0.875, 0.8759), (0.125, -0.375, 0.8759), (0.625, -0.375, 0.8759), (0.625, -0.875, 0.8759), (0.125, 0.625, 0.8759), (0.625, 0.625, 0.8759), (0.625, 0.125, 0.8759), (-0.875, 0.625, 0.8759), (-0.375, 0.625, 0.8759), (-0.375, 0.125, 0.8759), (-0.875, 0.125, 0.8759), (0.125, 0.125, 0.8759), (0.125, -0.875, 0.8759), (-0.875, -0.875, 0.8759), (0.125, -0.8979, -0.375), (0.375, -0.8979, 0.875), (0.375, -0.8979, 0.625), (0.125, -0.8979, 0.625), (0.375, -0.8979, 0.375), (0.375, -0.8979, 0.125), (0.125, -0.8979, 0.125), (0.875, -0.8979, 0.375), (0.875, -0.8979, 0.125), (0.625, -0.8979, 0.125), (0.875, -0.8979, 0.875), (0.875, -0.8979, 0.625), (0.625, -0.8979, 0.625), (0.375, -0.8979, -0.625), (0.375, -0.8979, -0.875), (0.125, -0.8979, -0.875), (0.875, -0.8979, -0.625), (0.875, -0.8979, -0.875), (0.625, -0.8979, -0.875), (0.875, -0.8979, -0.125), (0.875, -0.8979, -0.375), (0.625, -0.8979, -0.375), (-0.625, -0.8979, -0.625), (-0.625, -0.8979, -0.875), (-0.875, -0.8979, -0.875), (-0.125, -0.8979, -0.625), (-0.125, -0.8979, -0.875), (-0.375, -0.8979, -0.875), (-0.125, -0.8979, -0.125), (-0.125, -0.8979, -0.375), (-0.375, -0.8979, -0.375), (-0.625, -0.8979, 0.375), (-0.625, -0.8979, 0.125), (-0.875, -0.8979, 0.125), (-0.125, -0.8979, 0.375), (-0.125, -0.8979, 0.125), (-0.375, -0.8979, 0.125), (-0.125, -0.8979, 0.875), (-0.125, -0.8979, 0.625), (-0.375, -0.8979, 0.625), (-0.375, -0.8979, 0.875), (-0.375, -0.8979, 0.375), (-0.875, -0.8979, 0.375), (-0.375, -0.8979, -0.125), (-0.375, -0.8979, -0.625), (-0.875, -0.8979, -0.625), (0.625, -0.8979, -0.125), (0.625, -0.8979, -0.625), (0.125, -0.8979, -0.625), (0.625, -0.8979, 0.875), (0.625, -0.8979, 0.375), (0.125, -0.8979, 0.375), (0.125, -0.8979, 0.875), (0.125, -0.8979, -0.125), (-0.875, -0.8979, -0.125), (-0.875, -0.8979, 0.875), (-0.8954, -0.125, 0.0), (-0.8954, 0.0, 0.0), (-0.8954, 0.0, 0.125), (-0.8954, 0.375, 0.0), (-0.8954, 0.5, 0.0), (-0.8954, -0.625, 0.0), (-0.8954, -0.5, 0.0), (-0.8954, 0.0, -0.375), (-0.8954, 0.0, -0.5), (-0.8954, 0.0, 0.625), (-0.8954, 0.0, 0.5), (-0.8954, -0.125, 0.5), (-0.8954, -0.625, 0.5), (-0.8954, -0.5, 0.5), (-0.8954, -0.5, 0.125), (-0.8954, -0.5, 0.625), (-0.8954, -0.125, -0.5), (-0.8954, -0.625, -0.5), (-0.8954, -0.5, -0.5), (-0.8954, -0.5, -0.375), (-0.8954, 0.375, -0.5), (-0.8954, 0.5, -0.5), (-0.8954, 0.5, -0.375), (-0.8954, 0.375, 0.5), (-0.8954, 0.5, 0.5), (-0.8954, 0.5, 0.125), (-0.8954, 0.5, 0.625), (-0.8954, 0.625, 0.0), (-0.8954, 0.75, 0.0), (-0.8954, -0.375, 0.0), (-0.8954, -0.25, 0.0), (-0.8954, 0.0, -0.625), (-0.8954, 0.0, -0.75), (-0.8954, 0.0, 0.375), (-0.8954, 0.0, 0.25), (-0.8954, 0.125, 0.0), (-0.8954, 0.25, 0.0), (-0.8954, -0.875, 0.0), (-0.8954, -0.75, 0.0), (-0.8954, 0.0, -0.125), (-0.8954, 0.0, -0.25), (-0.8954, 0.0, 0.875), (-0.8954, 0.0, 0.75), (-0.8954, -0.375, 0.5), (-0.8954, -0.25, 0.5), (-0.8954, -0.875, 0.5), (-0.8954, -0.75, 0.5), (-0.8954, -0.5, 0.375), (-0.8954, -0.5, 0.25), (-0.8954, -0.5, 0.875), (-0.8954, -0.5, 0.75), (-0.8954, -0.375, -0.5), (-0.8954, -0.25, -0.5), (-0.8954, -0.875, -0.5), (-0.8954, -0.75, -0.5), (-0.8954, -0.5, -0.625), (-0.8954, -0.5, -0.75), (-0.8954, -0.5, -0.125), (-0.8954, -0.5, -0.25), (-0.8954, 0.625, -0.5), (-0.8954, 0.75, -0.5), (-0.8954, 0.125, -0.5), (-0.8954, 0.25, -0.5), (-0.8954, 0.5, -0.625), (-0.8954, 0.5, -0.75), (-0.8954, 0.5, -0.125), (-0.8954, 0.5, -0.25), (-0.8954, 0.625, 0.5), (-0.8954, 0.75, 0.5), (-0.8954, 0.125, 0.5), (-0.8954, 0.25, 0.5), (-0.8954, 0.5, 0.375), (-0.8954, 0.5, 0.25), (-0.8954, 0.5, 0.875), (-0.8954, 0.5, 0.75), (-0.8954, 0.375, 0.75), (-0.8954, 0.125, 0.75), (-0.8954, 0.25, 0.75), (-0.8954, 0.25, 0.625), (-0.8954, 0.25, 0.875), (-0.8954, 0.375, 0.25), (-0.8954, 0.125, 0.25), (-0.8954, 0.25, 0.25), (-0.8954, 0.25, 0.125), (-0.8954, 0.25, 0.375), (-0.8954, 0.625, 0.25), (-0.8954, 0.75, 0.25), (-0.8954, 0.75, 0.125), (-0.8954, 0.75, 0.375), (-0.8954, 0.375, -0.25), (-0.8954, 0.125, -0.25), (-0.8954, 0.25, -0.25), (-0.8954, 0.25, -0.375), (-0.8954, 0.25, -0.125), (-0.8954, 0.375, -0.75), (-0.8954, 0.125, -0.75), (-0.8954, 0.25, -0.75), (-0.8954, 0.25, -0.625), (-0.8954, 0.625, -0.75), (-0.8954, 0.75, -0.75), (-0.8954, 0.75, -0.625), (-0.8954, -0.625, -0.25), (-0.8954, -0.875, -0.25), (-0.8954, -0.75, -0.25), (-0.8954, -0.75, -0.375), (-0.8954, -0.75, -0.125), (-0.8954, -0.625, -0.75), (-0.8954, -0.875, -0.75), (-0.8954, -0.75, -0.75), (-0.8954, -0.75, -0.625), (-0.8954, -0.125, -0.75), (-0.8954, -0.375, -0.75), (-0.8954, -0.25, -0.75), (-0.8954, -0.25, -0.625), (-0.8954, -0.625, 0.75), (-0.8954, -0.875, 0.75), (-0.8954, -0.75, 0.75), (-0.8954, -0.75, 0.625), (-0.8954, -0.75, 0.875), (-0.8954, -0.625, 0.25), (-0.8954, -0.875, 0.25), (-0.8954, -0.75, 0.25), (-0.8954, -0.75, 0.125), (-0.8954, -0.75, 0.375), (-0.8954, -0.125, 0.25), (-0.8954, -0.375, 0.25), (-0.8954, -0.25, 0.25), (-0.8954, -0.25, 0.125), (-0.8954, -0.25, 0.375), (-0.8954, -0.125, 0.75), (-0.8954, -0.375, 0.75), (-0.8954, -0.25, 0.75), (-0.8954, -0.25, 0.625), (-0.8954, -0.25, 0.875), (-0.8954, -0.125, -0.25), (-0.8954, -0.375, -0.25), (-0.8954, -0.25, -0.25), (-0.8954, -0.25, -0.375), (-0.8954, -0.25, -0.125), (-0.8954, 0.625, -0.25), (-0.8954, 0.75, -0.25), (-0.8954, 0.75, -0.375), (-0.8954, 0.75, -0.125), (-0.8954, 0.625, 0.75), (-0.8954, 0.75, 0.75), (-0.8954, 0.75, 0.625), (-0.8954, 0.75, 0.875), (-0.8954, 0.875, 0.0), (-0.8954, 0.0, -0.875), (-0.8954, -0.5, -0.875), (-0.8954, 0.875, -0.5), (-0.8954, 0.5, -0.875), (-0.8954, 0.875, 0.5), (-0.8954, 0.875, 0.25), (-0.8954, 0.25, -0.875), (-0.8954, 0.875, -0.75), (-0.8954, 0.75, -0.875), (-0.8954, -0.75, -0.875), (-0.8954, -0.25, -0.875), (-0.8954, 0.875, -0.25), (-0.8954, 0.875, 0.75), (-0.8954, 0.625, 0.875), (-0.8954, 0.625, 0.625), (-0.8954, 0.875, 0.625), (-0.8954, 0.625, -0.125), (-0.8954, 0.625, -0.375), (-0.8954, 0.875, -0.375), (-0.8954, -0.375, -0.125), (-0.8954, -0.375, -0.375), (-0.8954, -0.125, -0.375), (-0.8954, -0.375, 0.875), (-0.8954, -0.375, 0.625), (-0.8954, -0.125, 0.625), (-0.8954, -0.375, 0.375), (-0.8954, -0.375, 0.125), (-0.8954, -0.125, 0.125), (-0.8954, -0.875, 0.375), (-0.8954, -0.875, 0.125), (-0.8954, -0.625, 0.125), (-0.8954, -0.875, 0.875), (-0.8954, -0.875, 0.625), (-0.8954, -0.625, 0.625), (-0.8954, -0.375, -0.625), (-0.8954, -0.375, -0.875), (-0.8954, -0.125, -0.875), (-0.8954, -0.875, -0.625), (-0.8954, -0.875, -0.875), (-0.8954, -0.625, -0.875), (-0.8954, -0.875, -0.125), (-0.8954, -0.875, -0.375), (-0.8954, -0.625, -0.375), (-0.8954, 0.625, -0.625), (-0.8954, 0.625, -0.875), (-0.8954, 0.875, -0.875), (-0.8954, 0.125, -0.625), (-0.8954, 0.125, -0.875), (-0.8954, 0.375, -0.875), (-0.8954, 0.125, -0.125), (-0.8954, 0.125, -0.375), (-0.8954, 0.375, -0.375), (-0.8954, 0.625, 0.375), (-0.8954, 0.625, 0.125), (-0.8954, 0.875, 0.125), (-0.8954, 0.125, 0.375), (-0.8954, 0.125, 0.125), (-0.8954, 0.375, 0.125), (-0.8954, 0.125, 0.875), (-0.8954, 0.125, 0.625), (-0.8954, 0.375, 0.625), (-0.8954, 0.375, 0.875), (-0.8954, 0.375, 0.375), (-0.8954, 0.875, 0.375), (-0.8954, 0.375, -0.125), (-0.8954, 0.375, -0.625), (-0.8954, 0.875, -0.625), (-0.8954, -0.625, -0.125), (-0.8954, -0.625, -0.625), (-0.8954, -0.125, -0.625), (-0.8954, -0.625, 0.875), (-0.8954, -0.625, 0.375), (-0.8954, -0.125, 0.375), (-0.8954, -0.125, 0.875), (-0.8954, -0.125, -0.125), (-0.8954, 0.875, -0.125), (-0.8954, 0.875, 0.875), (0.0, 0.25, -0.873), (0.8805, 0.375, 0.875), (0.0, 0.375, -0.873), (0.0, -0.75, -0.873), (0.0, -0.625, -0.873), (0.625, -0.5, -0.873), (0.125, -0.5, -0.873), (0.8805, 0.875, 0.375), (0.8805, 0.875, 0.125), (0.5, -0.5, -0.873), (0.8805, 0.875, 0.875), (0.8805, 0.875, 0.625), (0.5, -0.375, -0.873), (-0.375, -0.5, -0.873), (0.8805, 0.375, -0.875), (0.8805, 0.125, -0.875), (0.8805, 0.875, -0.625), (0.8805, 0.875, -0.875), (0.8805, 0.625, -0.875), (0.8805, 0.875, -0.125), (0.8805, 0.875, -0.375), (-0.5, -0.5, -0.873), (-0.5, -0.375, -0.873), (0.8805, -0.625, -0.875), (0.8805, -0.875, -0.875), (-0.375, 0.5, -0.873), (0.8805, -0.125, -0.875), (0.8805, -0.375, -0.875), (-0.5, 0.5, -0.873), (-0.5, 0.625, -0.873), (-0.5, 0.125, -0.873), (0.625, 0.5, -0.873), (0.125, 0.5, -0.873), (0.8805, -0.875, 0.125), (0.5, 0.5, -0.873), (0.5, 0.625, -0.873), (0.5, 0.125, -0.873), (0.8805, -0.125, 0.875), (0.5, 0.0, -0.873), (0.625, 0.0, -0.873), (0.8805, -0.375, 0.875), (-0.5, 0.0, -0.873), (0.8805, -0.875, 0.375), (-0.375, 0.0, -0.873), (0.0, 0.5, -0.873), (0.8805, -0.875, -0.625), (0.0, 0.625, -0.873), (0.0, -0.5, -0.873), (0.0, -0.375, -0.873), (0.8805, 0.625, 0.875), (0.125, 0.0, -0.873), (0.0, 0.0, -0.873), (0.8805, 0.125, 0.875), (0.0, 0.125, -0.873), (0.8805, -0.875, -0.125), (0.8805, -0.875, 0.875), (-0.25, 0.8905, -0.625), (-0.625, 0.8905, 0.75), (-0.875, 0.8905, 0.75), (-0.75, 0.8905, 0.75), (-0.75, 0.8905, 0.625), (-0.75, 0.8905, 0.875), (-0.625, 0.8905, 0.25), (-0.875, 0.8905, 0.25), (-0.75, 0.8905, 0.25), (-0.75, 0.8905, 0.125), (-0.75, 0.8905, 0.375), (-0.125, 0.8905, 0.25), (-0.375, 0.8905, 0.25), (-0.25, 0.8905, 0.25), (-0.25, 0.8905, 0.125), (-0.25, 0.8905, 0.375), (0.8805, 0.7655, 0.375), (0.8805, 0.6405, 0.375), (0.8805, 0.01551, 0.25), (0.8805, 0.01551, 0.125), (0.8805, 0.01551, 0.0), (0.8805, 0.1405, 0.125), (0.8805, -0.1095, 0.125), (0.8805, 0.2655, 0.25), (0.8805, 0.2655, 0.125), (0.8805, 0.2655, 0.0), (0.8805, 0.2655, 0.5), (0.8805, 0.2655, 0.375), (0.8805, 0.3905, 0.375), (0.8805, 0.1405, 0.375), (0.8805, 0.01551, 0.75), (0.8805, 0.01551, 0.625), (0.8805, 0.01551, 0.5), (0.8805, 0.1405, 0.625), (0.8805, -0.1095, 0.625), (0.8805, 0.2655, 0.75), (0.8805, 0.2655, 0.625), (0.8805, 0.2655, 0.875), (0.8805, 0.3905, 0.875), (0.8805, 0.1405, 0.875), (0.8805, 0.01551, -0.25), (0.8805, 0.01551, -0.375), (0.8805, 0.01551, -0.5), (0.8805, 0.1405, -0.375), (0.8805, -0.1095, -0.375), (0.8805, 0.2655, -0.25), (0.8805, 0.2655, -0.375), (0.8805, 0.2655, -0.125), (0.8805, 0.3905, -0.125), (0.8805, 0.1405, -0.125), (0.8805, -0.9845, -0.25), (0.8805, -0.9845, -0.375), (0.8805, -0.9845, -0.5), (0.8805, -0.8595, -0.375), (0.8805, -0.7345, -0.25), (0.8805, -0.7345, -0.375), (-0.125, 0.8905, 0.75), (-0.375, 0.8905, 0.75), (-0.25, 0.8905, 0.75), (-0.25, 0.8905, 0.625), (-0.25, 0.8905, 0.875), (-0.125, 0.8905, -0.25), (-0.375, 0.8905, -0.25), (-0.25, 0.8905, -0.25), (-0.25, 0.8905, -0.375), (-0.25, 0.8905, -0.125), (0.625, 0.8905, -0.25), (0.75, 0.8905, -0.25), (0.75, 0.8905, -0.375), (0.75, 0.8905, -0.125), (0.625, 0.8905, 0.75), (0.75, 0.8905, 0.75), (0.75, 0.8905, 0.625), (0.75, 0.8905, 0.875), (0.8805, -0.6095, -0.375), (0.875, 0.8905, 0.0), (0.0, 0.8905, -0.875), (0.8805, -0.7345, 0.0), (0.8805, -0.7345, -0.125), (0.8805, -0.6095, -0.125), (0.8805, -0.8595, -0.125), (0.8805, -0.9845, 0.75), (0.8805, -0.9845, 0.625), (0.8805, -0.9845, 0.5), (0.8805, -0.8595, 0.625), (0.8805, -0.7345, 0.75), (0.8805, -0.7345, 0.625), (0.8805, -0.7345, 0.5), (0.8805, -0.6095, 0.625), (0.8805, -0.7345, 0.875), (0.8805, -0.6095, 0.875), (0.8805, -0.8595, 0.875), (0.8805, -0.8595, 0.75), (0.8805, -0.6095, 0.75), (0.8805, -0.8595, 0.0), (0.8805, -0.8595, -0.25), (0.8805, -0.6095, -0.25), (-0.5, 0.8905, -0.875), (0.875, 0.8905, -0.5), (0.5, 0.8905, -0.875), (0.875, 0.8905, 0.5), (0.8805, 0.1405, 0.0), (0.8805, 0.1405, -0.25), (0.8805, 0.3905, -0.25), (0.8805, 0.1405, 0.75), (0.8805, 0.3905, 0.75), (0.8805, 0.1405, 0.5), (0.8805, 0.1405, 0.25), (0.8805, 0.3905, 0.25), (0.8805, 0.6405, 0.5), (0.8805, 0.6405, 0.25), (0.8805, 0.6405, 0.75), (0.8805, 0.1405, -0.5), (0.8805, 0.1405, -0.75), (0.8805, 0.3905, -0.75), (0.8805, 0.6405, -0.5), (0.8805, 0.6405, -0.75), (0.8805, 0.6405, 0.0), (0.8805, 0.6405, -0.25), (0.8805, -0.8595, -0.5), (0.8805, -0.8595, -0.75), (0.8805, -0.6095, -0.75), (0.8805, -0.3595, -0.5), (0.8805, -0.3595, -0.625), (0.8805, -0.3595, -0.75), (0.8805, -0.3595, -0.875), (0.875, 0.8905, 0.25), (0.25, 0.8905, -0.875), (0.875, 0.8905, -0.75), (0.75, 0.8905, -0.875), (-0.75, 0.8905, -0.875), (-0.25, 0.8905, -0.875), (0.8805, -0.1095, -0.75), (0.8805, -0.2345, -0.75), (0.8805, -0.4845, -0.75), (0.8805, -0.3595, 0.0), (0.8805, -0.3595, -0.125), (0.8805, -0.3595, -0.25), (0.8805, -0.3595, -0.375), (0.8805, -0.1095, -0.25), (0.8805, -0.2345, -0.25), (0.8805, -0.4845, -0.25), (0.8805, -0.8595, 0.5), (0.8805, -0.8595, 0.375), (0.8805, -0.8595, 0.25), (0.8805, -0.8595, 0.125), (0.8805, -0.6095, 0.25), (0.8805, -0.7345, 0.25), (0.8805, -0.9845, 0.25), (0.8805, -0.3595, 0.5), (0.8805, -0.3595, 0.375), (0.8805, -0.3595, 0.25), (0.8805, -0.3595, 0.125), (0.8805, -0.1095, 0.25), (0.8805, -0.2345, 0.25), (0.8805, -0.4845, 0.25), (0.8805, -0.3595, 0.75), (0.8805, -0.3595, 0.625), (0.8805, -0.1095, 0.75), (0.8805, -0.2345, 0.75), (0.8805, -0.4845, 0.75), (0.8805, -0.6095, 0.5), (0.8805, -0.6095, 0.375), (0.8805, -0.1095, 0.5), (0.8805, -0.2345, 0.5), (0.8805, -0.6095, 0.0), (0.8805, -0.6095, -0.5), (0.8805, -0.1095, -0.5), (0.8805, -0.2345, -0.5), (0.8805, 0.3905, 0.0), (0.8805, 0.3905, -0.5), (0.8805, 0.3905, 0.5), (0.8805, -0.1095, 0.0), (0.8805, -0.1095, -0.125), (0.8805, -0.2345, 0.0), (0.8805, -0.1095, 0.375), (0.8805, -0.1095, -0.625), (0.8805, -0.6095, 0.125), (0.8805, -0.4845, 0.5), (0.8805, -0.4845, -0.5), (0.875, 0.8905, -0.25), (0.875, 0.8905, 0.75), (0.625, 0.8905, 0.875), (0.625, 0.8905, 0.625), (0.875, 0.8905, 0.625), (0.625, 0.8905, -0.125), (0.625, 0.8905, -0.375), (0.875, 0.8905, -0.375), (-0.375, 0.8905, -0.125), (-0.375, 0.8905, -0.375), (-0.125, 0.8905, -0.375), (-0.375, 0.8905, 0.875), (-0.375, 0.8905, 0.625), (-0.125, 0.8905, 0.625), (0.8805, -0.4845, 0.0), (0.8805, -0.9845, 0.0), (0.8805, -0.3595, 0.875), (0.8805, -0.1095, 0.875), (-0.375, 0.8905, 0.375), (-0.375, 0.8905, 0.125), (-0.125, 0.8905, 0.125), (-0.875, 0.8905, 0.375), (-0.875, 0.8905, 0.125), (-0.625, 0.8905, 0.125), (-0.875, 0.8905, 0.875), (-0.875, 0.8905, 0.625), (-0.625, 0.8905, 0.625), (-0.375, 0.8905, -0.625), (-0.375, 0.8905, -0.875), (-0.125, 0.8905, -0.875), (-0.875, 0.8905, -0.625), (-0.875, 0.8905, -0.875), (-0.625, 0.8905, -0.875), (-0.875, 0.8905, -0.125), (-0.875, 0.8905, -0.375), (-0.625, 0.8905, -0.375), (0.625, 0.8905, -0.625), (0.625, 0.8905, -0.875), (0.875, 0.8905, -0.875), (0.125, 0.8905, -0.625), (0.125, 0.8905, -0.875), (0.375, 0.8905, -0.875), (0.125, 0.8905, -0.125), (0.125, 0.8905, -0.375), (0.375, 0.8905, -0.375), (0.625, 0.8905, 0.375), (0.625, 0.8905, 0.125), (0.875, 0.8905, 0.125), (0.125, 0.8905, 0.375), (0.125, 0.8905, 0.125), (0.375, 0.8905, 0.125), (0.125, 0.8905, 0.875), (0.125, 0.8905, 0.625), (0.375, 0.8905, 0.625), (0.375, 0.8905, 0.875), (0.375, 0.8905, 0.375), (0.875, 0.8905, 0.375), (0.375, 0.8905, -0.125), (0.375, 0.8905, -0.625), (0.875, 0.8905, -0.625), (-0.625, 0.8905, -0.125), (-0.625, 0.8905, -0.625), (-0.125, 0.8905, -0.625), (-0.625, 0.8905, 0.875), (-0.625, 0.8905, 0.375), (-0.125, 0.8905, 0.375), (-0.125, 0.8905, 0.875), (-0.125, 0.8905, -0.125), (0.875, 0.8905, -0.125), (0.875, 0.8905, 0.875), (0.8805, -0.2345, -0.625), (0.8805, -0.2345, -0.875), (0.8805, -0.4845, -0.875), (0.8805, -0.2345, -0.125), (0.8805, -0.2345, -0.375), (0.8805, -0.4845, -0.375), (0.8805, -0.7345, 0.375), (0.8805, -0.7345, 0.125), (0.8805, -0.9845, 0.125), (0.8805, -0.2345, 0.375), (0.8805, -0.2345, 0.125), (0.8805, -0.4845, 0.125), (0.8805, -0.2345, 0.875), (0.8805, -0.2345, 0.625), (0.8805, -0.4845, 0.625), (0.8805, -0.4845, 0.875), (0.8805, -0.4845, 0.375), (0.8805, -0.9845, 0.375), (0.8805, -0.4845, -0.125), (0.8805, -0.4845, -0.625), (0.8805, -0.9845, -0.625), (0.8805, 0.5155, -0.125), (0.8805, 0.5155, -0.625), (0.8805, 0.01551, -0.625), (0.8805, 0.5155, 0.875), (0.8805, 0.5155, 0.375), (0.8805, 0.01551, 0.375), (0.8805, 0.01551, 0.875), (0.8805, 0.01551, -0.125), (0.8805, -0.9845, -0.125), (0.8805, -0.9845, 0.875)], [], [(1086, 212, 3, 386), (1085, 215, 7, 389), (1084, 218, 5, 392), (1083, 221, 1, 211), (1082, 390, 4, 220), (1081, 385, 1, 221), (1080, 234, 19, 233), (529, 1346, 471, 528), (1078, 373, 10, 398), (1077, 238, 18, 232), (1076, 378, 15, 400), (1075, 240, 9, 223), (1074, 233, 19, 402), (1073, 242, 17, 380), (1672, 1676, 1678, 1756), (1071, 230, 16, 406), (1070, 246, 14, 377), (1068, 227, 13, 410), (1067, 248, 11, 374), (1065, 224, 10, 414), (1062, 265, 36, 418), (1058, 286, 25, 337), (1053, 268, 39, 430), (1049, 289, 28, 340), (1757, 1677, 1676, 1672), (1677, 1820, 1675, 1676), (1044, 271, 42, 442), (1708, 1707, 1705, 1842), (476, 1708, 1842, 811), (811, 1842, 986, 985), (1040, 299, 31, 343), (805, 446, 1706, 1841), (808, 805, 1841, 477), (1037, 274, 45, 452), (1036, 304, 35, 264), (1035, 341, 29, 455), (1034, 307, 44, 273), (468, 469, 128, 1345), (799, 468, 1345, 160), (1031, 336, 24, 460), (944, 540, 470, 1344), (1029, 944, 1344, 942), (942, 1344, 468, 799), (1027, 317, 45, 274), (541, 947, 546, 1343), (540, 541, 1343, 470), (1024, 321, 33, 262), (470, 1343, 467, 469), (1022, 348, 36, 472), (1021, 325, 32, 261), (1020, 353, 41, 473), (1019, 326, 23, 252), (1018, 262, 33, 474), (1017, 327, 43, 355), (477, 1841, 1708, 476), (1015, 259, 30, 478), (1014, 331, 40, 352), (1012, 256, 27, 482), (1011, 332, 37, 349), (1009, 253, 24, 486), (1006, 373, 104, 490), (1002, 495, 81, 225), (997, 376, 107, 502), (993, 507, 84, 228), (446, 447, 1840, 1706), (1706, 1840, 1709, 1707), (988, 379, 110, 514), (1713, 1712, 1710, 1839), (443, 1713, 1839, 804), (804, 1839, 989, 987), (984, 519, 87, 231), (764, 364, 1711, 1838), (765, 764, 1838, 445), (981, 382, 113, 523), (980, 524, 103, 372), (979, 229, 85, 525), (978, 526, 112, 381), (463, 464, 466, 1342), (554, 463, 1342, 960), (975, 224, 80, 530), (960, 1342, 951, 959), (1025, 752, 465, 1341), (1023, 1025, 1341, 555), (971, 535, 113, 382), (555, 1341, 463, 554), (753, 1033, 789, 1340), (752, 753, 1340, 465), (465, 1340, 461, 464), (127, 397, 459, 1339), (159, 794, 457, 1338), (795, 1023, 555, 1337), (794, 795, 1337, 457), (962, 547, 125, 394), (457, 1337, 395, 397), (93, 360, 126, 1336), (156, 551, 361, 1335), (553, 959, 559, 1334), (551, 553, 1334, 361), (361, 1334, 359, 360), (322, 323, 358, 1333), (567, 322, 1333, 967), (967, 1333, 963, 966), (569, 1332, 322, 567), (324, 1331, 320, 323), (92, 314, 318, 1330), (316, 1328, 313, 314), (948, 212, 68, 566), (91, 310, 312, 1327), (158, 563, 311, 1326), (565, 966, 571, 1325), (563, 565, 1325, 311), (311, 1325, 309, 310), (275, 276, 278, 1324), (939, 576, 124, 393), (929, 217, 73, 583), (924, 586, 115, 384), (914, 394, 125, 593), (445, 1838, 1713, 443), (365, 990, 629, 1837), (364, 365, 1837, 1711), (1711, 1837, 1714, 1712), (1717, 1716, 1829, 1836), (362, 1717, 1836, 1747), (905, 603, 75, 219), (736, 298, 1715, 1835), (737, 736, 1835, 363), (363, 1835, 1717, 362), (300, 1038, 727, 1834), (298, 300, 1834, 1715), (1715, 1834, 1718, 1716), (1721, 1720, 1830, 1833), (295, 1721, 1833, 1749), (731, 281, 1719, 1832), (733, 731, 1832, 296), (296, 1832, 1721, 295), (281, 282, 1831, 1719), (1719, 1831, 1722, 1720), (891, 391, 122, 622), (1674, 1673, 1670, 1750), (1818, 196, 1673, 1674), (196, 1757, 1672, 1673), (1669, 1668, 1671, 1821), (1750, 1670, 1668, 1669), (1670, 1756, 1667, 1668), (878, 639, 72, 216), (864, 388, 119, 658), (851, 675, 69, 213), (837, 385, 116, 694), (828, 348, 80, 706), (670, 668, 366, 647), (672, 1596, 666, 367), (676, 672, 367, 650), (824, 711, 105, 254), (679, 1593, 1646, 368), (682, 679, 368, 686), (686, 368, 1056, 1055), (690, 687, 369, 693), (819, 351, 83, 718), (693, 369, 1054, 1052), (695, 1050, 1629, 370), (699, 695, 370, 702), (815, 723, 108, 257), (702, 370, 1064, 1063), (703, 1047, 1628, 407), (195, 1665, 1666, 1759), (729, 194, 197, 1766), (810, 354, 86, 730), (1832, 1719, 1720, 1721), (1834, 727, 630, 1718), (1835, 1715, 1716, 1717), (806, 735, 111, 260), (1837, 629, 628, 1714), (1838, 1711, 1712, 1713), (803, 357, 89, 739), (802, 740, 79, 347), (801, 258, 109, 741), (800, 742, 88, 356), (744, 275, 1324, 973), (973, 1324, 969, 972), (797, 253, 104, 746), (745, 1323, 275, 744), (277, 1322, 237, 276), (205, 206, 235, 1321), (793, 751, 89, 357), (754, 205, 1321, 1028), (1028, 1321, 970, 1026), (790, 755, 77, 345), (756, 1320, 205, 754), (788, 265, 116, 758), (787, 759, 76, 344), (786, 270, 121, 760), (785, 761, 67, 335), (784, 345, 77, 762), (783, 763, 123, 272), (1839, 1710, 606, 989), (781, 342, 74, 766), (780, 767, 120, 269), (707, 703, 407, 709), (778, 339, 71, 770), (777, 771, 117, 266), (709, 407, 1013, 1010), (775, 336, 68, 774), (714, 712, 409, 716), (716, 409, 1008, 1007), (486, 24, 336, 775), (717, 1004, 1623, 411), (719, 717, 411, 721), (721, 411, 1069, 1066), (332, 777, 266, 37), (722, 1001, 1622, 413), (724, 722, 413, 726), (726, 413, 1000, 999), (768, 1057, 1639, 415), (482, 27, 339, 778), (773, 768, 415, 779), (779, 415, 998, 996), (813, 994, 663, 417), (331, 780, 269, 40), (814, 813, 417, 655), (817, 991, 1615, 419), (1841, 1706, 1707, 1708), (1842, 1705, 602, 986), (478, 30, 342, 781), (198, 199, 196, 1818), (1766, 197, 199, 198), (197, 1759, 200, 199), (327, 783, 272, 43), (243, 202, 201, 1760), (203, 208, 279, 1758), (474, 33, 345, 784), (326, 785, 335, 23), (473, 41, 270, 786), (325, 787, 344, 32), (207, 1319, 204, 206), (188, 189, 191, 1318), (472, 36, 265, 788), (796, 188, 1318, 1079), (1079, 1318, 1032, 1033), (970, 574, 190, 1317), (321, 790, 345, 33), (1026, 970, 1317, 798), (798, 1317, 188, 796), (743, 972, 748, 1316), (574, 743, 1316, 190), (190, 1316, 187, 189), (183, 184, 186, 1315), (747, 183, 1315, 974), (974, 1315, 977, 976), (317, 793, 357, 45), (969, 572, 185, 1314), (972, 969, 1314, 748), (748, 1314, 183, 747), (572, 573, 1313, 185), (185, 1313, 182, 184), (170, 171, 181, 1312), (570, 170, 1312, 968), (968, 1312, 1025, 1023), (963, 560, 180, 20), (966, 963, 20, 571), (571, 20, 170, 570), (562, 1026, 798, 46), (560, 562, 46, 180), (460, 24, 253, 797), (180, 46, 169, 171), (166, 167, 90, 47), (558, 166, 47, 157), (951, 548, 168, 48), (959, 951, 48, 559), (559, 48, 166, 558), (307, 800, 356, 44), (455, 29, 258, 801), (304, 802, 347, 35), (452, 45, 357, 803), (280, 511, 245, 1820), (1758, 279, 511, 280), (279, 1760, 512, 511), (520, 516, 513, 1762), (1763, 515, 516, 520), (515, 1819, 517, 516), (299, 806, 260, 31), (615, 1763, 520, 518), (522, 1762, 596, 595), (600, 598, 597, 1765), (616, 1765, 619, 618), (886, 728, 621, 1767), (812, 885, 890, 1764), (893, 894, 887, 1819), (1764, 890, 894, 893), (890, 1767, 902, 894), (983, 909, 903, 1769), (1770, 906, 909, 983), (906, 1815, 910, 909), (911, 1770, 983, 982), (442, 42, 354, 810), (1041, 1769, 1043, 1042), (1782, 1899, 1772, 1773), (1781, 1825, 1899, 1782), (1825, 1816, 1817, 1899), (521, 1781, 1782, 1900), (1774, 1773, 1783, 1901), (818, 817, 419, 821), (821, 419, 884, 883), (822, 1060, 1641, 421), (825, 822, 421, 827), (827, 421, 882, 879), (829, 875, 661, 422), (289, 815, 257, 28), (831, 829, 422, 659), (833, 866, 1605, 423), (839, 833, 423, 848), (848, 423, 863, 860), (855, 849, 424, 857), (857, 424, 859, 858), (852, 855, 857, 425), (866, 852, 425, 1605), (1605, 425, 1598, 1602), (1632, 1052, 856, 426), (1631, 1632, 426, 867), (867, 426, 852, 866), (1052, 1054, 427, 856), (430, 39, 351, 819), (856, 427, 849, 855), (836, 839, 848, 429), (1060, 836, 429, 1641), (1641, 429, 1599, 1640), (1643, 1063, 840, 431), (1644, 1643, 431, 1061), (1061, 431, 836, 1060), (1064, 1631, 867, 433), (1063, 1064, 433, 840), (840, 433, 833, 839), (830, 831, 659, 434), (1596, 830, 434, 666), (286, 824, 254, 25), (1599, 860, 832, 435), (1640, 1599, 435, 1597), (1597, 435, 830, 1596), (863, 1602, 876, 436), (860, 863, 436, 832), (832, 436, 829, 831), (823, 825, 827, 437), (991, 823, 437, 1615), (1615, 437, 1606, 1614), (1636, 1055, 826, 438), (1634, 1636, 438, 992), (992, 438, 823, 991), (1056, 1644, 1061, 479), (418, 36, 348, 828), (1055, 1056, 479, 826), (826, 479, 822, 825), (657, 818, 821, 480), (665, 1066, 820, 481), (1069, 1634, 992, 483), (1066, 1069, 483, 820), (820, 483, 817, 818), (654, 814, 655, 484), (662, 883, 816, 485), (884, 1614, 995, 487), (883, 884, 487, 816), (816, 487, 813, 814), (769, 773, 779, 488), (1001, 769, 488, 1622), (1622, 488, 1618, 1621), (1003, 489, 769, 1001), (103, 252, 834, 696), (252, 23, 416, 834), (776, 491, 768, 773), (9, 372, 835, 412), (372, 103, 696, 835), (652, 724, 726, 493), (725, 496, 722, 724), (651, 719, 721, 497), (664, 999, 720, 498), (67, 211, 837, 692), (211, 1, 385, 837), (1000, 1621, 1005, 499), (23, 335, 838, 416), (335, 67, 692, 838), (999, 1000, 499, 720), (720, 499, 717, 719), (713, 714, 716, 500), (1047, 713, 500, 1628), (1628, 500, 1624, 1627), (1048, 501, 713, 1047), (251, 841, 689, 102), (22, 284, 841, 251), (715, 503, 712, 714), (371, 842, 249, 8), (102, 689, 842, 371), (704, 707, 709, 504), (1057, 704, 504, 1639), (115, 264, 843, 684), (264, 35, 420, 843), (210, 844, 685, 66), (0, 384, 844, 210), (384, 115, 684, 844), (334, 845, 284, 22), (66, 685, 845, 334), (1639, 504, 1625, 1637), (1059, 505, 704, 1057), (79, 223, 846, 680), (223, 9, 412, 846), (708, 506, 703, 707), (35, 347, 847, 420), (347, 79, 680, 847), (698, 699, 702, 508), (1593, 698, 508, 1646), (1646, 508, 1643, 1644), (1625, 1010, 700, 509), (1637, 1625, 509, 1595), (1595, 509, 698, 1593), (263, 850, 677, 114), (34, 287, 850, 263), (1013, 1627, 1051, 510), (383, 851, 213, 2), (114, 677, 851, 383), (1010, 1013, 510, 700), (700, 510, 695, 699), (688, 690, 693, 631), (1050, 688, 631, 1629), (222, 853, 673, 78), (8, 249, 853, 222), (1629, 631, 1632, 1631), (346, 854, 287, 34), (78, 673, 854, 346), (1624, 1007, 691, 632), (1627, 1624, 632, 1051), (1051, 632, 688, 1050), (1007, 1008, 633, 691), (691, 633, 687, 690), (681, 682, 686, 634), (1004, 681, 634, 1623), (1623, 634, 1636, 1634), (1618, 996, 683, 635), (1621, 1618, 635, 1005), (1005, 635, 681, 1004), (998, 1637, 1595, 636), (996, 998, 636, 683), (683, 636, 679, 682), (674, 676, 650, 638), (994, 674, 638, 663), (1606, 879, 678, 640), (1614, 1606, 640, 995), (995, 640, 674, 994), (882, 1640, 1597, 642), (81, 349, 861, 660), (349, 37, 428, 861), (879, 882, 642, 678), (11, 225, 862, 408), (225, 81, 660, 862), (678, 642, 672, 676), (669, 670, 647, 643), (875, 669, 643, 661), (1598, 858, 671, 645), (117, 386, 864, 656), (386, 3, 388, 864), (1602, 1598, 645, 876), (37, 266, 865, 428), (266, 117, 656, 865), (876, 645, 669, 875), (858, 859, 646, 671), (671, 646, 668, 670), (645, 671, 670, 669), (642, 1597, 1596, 672), (640, 678, 676, 674), (255, 868, 653, 106), (26, 288, 868, 255), (636, 1595, 1593, 679), (375, 869, 247, 12), (106, 653, 869, 375), (635, 683, 682, 681), (634, 686, 1055, 1636), (69, 337, 870, 648), (337, 25, 432, 870), (214, 871, 649, 70), (2, 213, 871, 214), (213, 69, 648, 871), (338, 872, 288, 26), (70, 649, 872, 338), (632, 691, 690, 688), (631, 693, 1052, 1632), (105, 374, 873, 644), (374, 11, 408, 873), (510, 1051, 1050, 695), (25, 254, 874, 432), (254, 105, 644, 874), (509, 700, 699, 698), (508, 702, 1063, 1643), (506, 1048, 1047, 703), (505, 708, 707, 704), (504, 709, 1010, 1625), (501, 715, 714, 713), (267, 877, 641, 118), (38, 290, 877, 267), (500, 716, 1007, 1624), (387, 878, 216, 6), (118, 641, 878, 387), (499, 1005, 1004, 717), (498, 720, 719, 651), (497, 721, 1066, 665), (496, 1003, 1001, 722), (226, 880, 637, 82), (12, 247, 880, 226), (494, 725, 724, 652), (350, 881, 290, 38), (82, 637, 881, 350), (493, 726, 999, 664), (491, 1059, 1057, 768), (489, 776, 773, 769), (488, 779, 996, 1618), (487, 995, 994, 813), (485, 816, 814, 654), (483, 992, 991, 817), (481, 820, 818, 657), (480, 821, 883, 662), (479, 1061, 1060, 822), (1789, 1902, 1785, 1786), (1788, 1822, 1902, 1789), (1847, 477, 476, 1664), (1848, 1661, 1662, 1663), (1849, 1660, 623, 1045), (1850, 475, 450, 1659), (1851, 1656, 1657, 1658), (1852, 1655, 448, 807), (1854, 1651, 1652, 1653), (1855, 1650, 446, 805), (84, 352, 888, 624), (352, 40, 440, 888), (1856, 445, 443, 1649), (14, 228, 889, 404), (228, 84, 624, 889), (1857, 50, 21, 1780), (1858, 51, 626, 1725), (1859, 441, 439, 52), (1860, 57, 53, 1779), (120, 389, 891, 620), (389, 7, 391, 891), (1861, 58, 403, 1746), (40, 269, 892, 440), (269, 120, 620, 892), (1862, 610, 609, 59), (1863, 95, 94, 64), (1864, 96, 364, 764), (1865, 363, 362, 97), (1866, 131, 130, 1778), (1868, 330, 329, 132), (258, 895, 617, 109), (29, 297, 895, 258), (1869, 144, 133, 1776), (378, 896, 244, 15), (109, 617, 896, 378), (1870, 145, 302, 1748), (1871, 614, 611, 146), (72, 340, 897, 612), (340, 28, 444, 897), (217, 898, 613, 73), (6, 216, 898, 217), (216, 72, 612, 898), (341, 899, 297, 29), (73, 613, 899, 341), (1872, 149, 148, 147), (1873, 150, 298, 736), (108, 377, 900, 608), (377, 14, 404, 900), (1874, 296, 295, 151), (28, 257, 901, 444), (257, 108, 608, 901), (1875, 154, 153, 152), (1877, 294, 293, 155), (1878, 174, 173, 172), (1879, 175, 291, 732), (1881, 192, 179, 178), (1882, 193, 281, 731), (270, 904, 605, 121), (41, 301, 904, 270), (1822, 1821, 1823, 1902), (390, 905, 219, 4), (121, 605, 905, 390), (1817, 1903, 1787, 1771), (1816, 1693, 1903, 1817), (1693, 1788, 1789, 1903), (1828, 1904, 1723, 1815), (229, 907, 601, 85), (15, 244, 907, 229), (1771, 1787, 1904, 1828), (353, 908, 301, 41), (85, 601, 908, 353), (1787, 1786, 1790, 1904), (1796, 1905, 1792, 1793), (1884, 734, 733, 292), (1886, 1039, 1038, 300), (1887, 738, 737, 328), (1889, 1016, 990, 365), (1890, 782, 765, 405), (1891, 804, 987, 627), (1893, 809, 808, 449), (1894, 811, 985, 625), (87, 355, 912, 594), (355, 43, 451, 912), (17, 231, 913, 401), (231, 87, 594, 913), (123, 392, 914, 592), (392, 5, 394, 914), (43, 272, 915, 451), (272, 123, 592, 915), (261, 916, 591, 112), (32, 303, 916, 261), (381, 917, 241, 18), (112, 591, 917, 381), (75, 343, 918, 589), (343, 31, 453, 918), (220, 919, 590, 76), (4, 219, 919, 220), (219, 75, 589, 919), (344, 920, 303, 32), (76, 590, 920, 344), (111, 380, 921, 588), (380, 17, 401, 921), (31, 260, 922, 453), (260, 111, 588, 922), (273, 923, 587, 124), (44, 305, 923, 273), (393, 924, 384, 0), (124, 587, 924, 393), (232, 925, 585, 88), (18, 241, 925, 232), (356, 926, 305, 44), (88, 585, 926, 356), (82, 350, 927, 584), (350, 38, 454, 927), (12, 226, 928, 399), (226, 82, 584, 928), (118, 387, 929, 582), (387, 6, 217, 929), (38, 267, 930, 454), (267, 118, 582, 930), (346, 931, 581, 78), (34, 306, 931, 346), (222, 932, 239, 8), (78, 581, 932, 222), (70, 338, 933, 579), (338, 26, 456, 933), (383, 934, 580, 114), (2, 214, 934, 383), (214, 70, 579, 934), (263, 935, 306, 34), (114, 580, 935, 263), (106, 375, 936, 578), (375, 12, 399, 936), (26, 255, 937, 456), (255, 106, 578, 937), (334, 938, 577, 66), (22, 308, 938, 334), (210, 939, 393, 0), (66, 577, 939, 210), (371, 940, 575, 102), (8, 239, 940, 371), (251, 941, 308, 22), (102, 575, 941, 251), (550, 1029, 942, 49), (548, 550, 49, 168), (168, 49, 165, 167), (162, 163, 63, 60), (544, 162, 60, 129), (943, 538, 164, 61), (947, 943, 61, 546), (546, 61, 162, 544), (538, 539, 62, 164), (164, 62, 161, 163), (83, 351, 945, 568), (351, 39, 458, 945), (61, 164, 163, 162), (13, 227, 946, 396), (227, 83, 568, 946), (49, 942, 799, 165), (48, 168, 167, 166), (46, 798, 796, 169), (20, 180, 171, 170), (119, 388, 948, 564), (388, 3, 212, 948), (1312, 181, 752, 1025), (39, 268, 949, 458), (268, 119, 564, 949), (1314, 185, 184, 183), (1315, 186, 749, 977), (1316, 748, 747, 187), (1317, 190, 189, 188), (1318, 191, 791, 1032), (1319, 745, 744, 204), (354, 952, 561, 86), (42, 315, 952, 354), (1320, 207, 206, 205), (230, 953, 236, 16), (86, 561, 953, 230), (1321, 235, 574, 970), (1323, 277, 276, 275), (71, 339, 954, 556), (339, 27, 462, 954), (391, 955, 557, 122), (7, 215, 955, 391), (215, 71, 556, 955), (271, 956, 315, 42), (122, 557, 956, 271), (1324, 278, 572, 969), (1325, 571, 570, 309), (107, 376, 957, 552), (376, 13, 396, 957), (1326, 311, 310, 91), (27, 256, 958, 462), (256, 107, 552, 958), (1327, 312, 794, 159), (1328, 569, 567, 313), (1329, 316, 314, 92), (1330, 318, 563, 158), (1331, 756, 754, 320), (1332, 324, 323, 322), (342, 961, 549, 74), (30, 319, 961, 342), (1333, 358, 560, 963), (218, 962, 394, 5), (74, 549, 962, 218), (1334, 559, 558, 359), (1335, 361, 360, 93), (1337, 555, 554, 395), (1338, 457, 397, 127), (379, 964, 545, 110), (16, 236, 964, 379), (1339, 459, 551, 156), (259, 965, 319, 30), (110, 545, 965, 259), (1340, 789, 757, 461), (1341, 465, 464, 463), (1342, 466, 548, 951), (1343, 546, 544, 467), (1344, 470, 469, 468), (1346, 543, 542, 471), (1347, 529, 528, 527), (1348, 531, 540, 944), (1350, 536, 534, 533), (1351, 537, 538, 943), (1353, 950, 947, 541), (1355, 1030, 1029, 550), (1356, 960, 959, 553), (1358, 1028, 1026, 562), (1359, 967, 966, 565), (1360, 968, 1023, 795), (234, 971, 382, 19), (1362, 973, 972, 743), (1363, 974, 976, 792), (1365, 1079, 1033, 753), (751, 793, 1253, 1246), (945, 458, 1132, 1263), (952, 315, 1236, 1270), (958, 552, 1189, 1276), (793, 317, 1237, 1253), (965, 545, 1241, 1283), (535, 971, 1289, 1240), (568, 945, 1263, 1207), (317, 1027, 1301, 1237), (561, 952, 1270, 1245), (398, 10, 224, 975), (462, 958, 1276, 1140), (319, 965, 1283, 1238), (971, 234, 1234, 1289), (1027, 547, 1242, 1301), (957, 396, 1124, 1275), (964, 236, 1235, 1282), (238, 978, 381, 18), (934, 579, 725, 494), (1021, 526, 659, 422), (939, 577, 654, 484), (1077, 742, 650, 367), (455, 801, 633, 1008), (526, 978, 434, 659), (801, 741, 687, 633), (978, 238, 666, 434), (582, 929, 503, 715), (580, 934, 494, 652), (400, 15, 229, 979), (583, 1035, 409, 712), (933, 456, 1003, 496), (938, 308, 662, 485), (929, 583, 712, 503), (1035, 455, 1008, 409), (579, 933, 496, 725), (240, 980, 372, 9), (1083, 761, 63, 1367), (913, 594, 207, 1320), (917, 591, 91, 1327), (762, 1083, 1367, 161), (401, 913, 1320, 756), (241, 917, 1327, 159), (912, 451, 745, 1319), (916, 303, 158, 1326), (922, 588, 324, 1332), (740, 802, 47, 90), (402, 19, 382, 981), (926, 585, 127, 1339), (594, 912, 1319, 207), (524, 980, 1345, 128), (591, 916, 1326, 91), (304, 1036, 1357, 157), (802, 304, 157, 47), (1795, 1811, 1905, 1796), (1811, 1810, 1736, 1905), (1726, 1906, 1794, 1743), (1814, 1826, 1906, 1726), (1826, 1795, 1796, 1906), (1743, 1794, 1907, 1844), (242, 984, 231, 17), (1794, 1793, 1797, 1907), (1803, 1908, 1799, 1800), (1896, 1072, 1046, 607), (806, 299, 139, 54), (620, 891, 1603, 283), (613, 898, 1610, 100), (897, 444, 697, 1609), (904, 301, 138, 1616), (891, 622, 250, 1603), (612, 897, 1609, 285), (605, 904, 1616, 101), (514, 1015, 1633, 492), (730, 1071, 1645, 176), (406, 16, 379, 988), (1015, 478, 667, 1633), (1071, 406, 710, 1645), (889, 624, 209, 1601), (896, 617, 99, 1608), (404, 889, 1601, 772), (244, 896, 1608, 141), (438, 826, 825, 823), (437, 827, 879, 1606), (436, 876, 875, 829), (435, 832, 831, 830), (433, 867, 866, 833), (431, 840, 839, 836), (246, 993, 228, 14), (429, 848, 860, 1599), (426, 856, 855, 852), (425, 857, 858, 1598), (423, 1605, 1602, 863), (421, 1641, 1640, 882), (419, 1615, 1614, 884), (415, 1639, 1637, 998), (413, 1622, 1621, 1000), (411, 1623, 1634, 1069), (407, 1628, 1627, 1013), (370, 1629, 1631, 1064), (368, 1646, 1644, 1056), (701, 1594, 1686, 1687), (410, 13, 376, 997), (873, 408, 610, 1862), (778, 770, 1722, 1831), (644, 873, 1862, 95), (140, 1611, 618, 615), (99, 1607, 518, 522), (1611, 100, 616, 618), (137, 1635, 1916, 1732), (1607, 140, 615, 518), (872, 649, 1779, 1861), (1635, 136, 1797, 1916), (288, 872, 1861, 1746), (718, 1068, 1895, 1709), (248, 1002, 225, 11), (141, 1608, 595, 521), (871, 648, 57, 1860), (1068, 410, 604, 1895), (838, 692, 1483, 1548), (845, 685, 1525, 1555), (416, 838, 1548, 1413), (675, 851, 1561, 1523), (284, 845, 1555, 1517), (495, 1002, 1570, 1521), (490, 1009, 1577, 1447), (286, 1058, 1582, 1518), (706, 1065, 1589, 1501), (844, 684, 1475, 1554), (414, 10, 373, 1006), (851, 677, 1524, 1561), (1002, 248, 1515, 1570), (711, 824, 1534, 1527), (1058, 675, 1523, 1582), (1009, 486, 1441, 1577), (1065, 414, 1409, 1589), (824, 286, 1518, 1534), (692, 837, 1547, 1483), (490, 104, 253, 1009), (685, 844, 1554, 1525), (837, 694, 1486, 1547), (843, 420, 1421, 1553), (495, 1011, 349, 81), (850, 287, 1519, 1560), (684, 843, 1553, 1475), (1608, 99, 522, 595), (507, 993, 1876, 1775), (502, 107, 256, 1012), (993, 246, 1724, 1876), (1648, 65, 1730, 1929), (1620, 135, 1774, 1901), (507, 1014, 352, 84), (649, 871, 1860, 1779), (285, 1609, 598, 600), (406, 988, 1630, 710), (622, 1044, 1642, 250), (514, 110, 259, 1015), (988, 514, 492, 1630), (442, 810, 1594, 701), (1044, 442, 701, 1642), (519, 1017, 355, 87), (810, 730, 176, 1594), (888, 440, 705, 1600), (453, 922, 1332, 569), (305, 926, 1339, 156), (523, 113, 262, 1018), (980, 240, 160, 1345), (1036, 586, 126, 1357), (761, 785, 60, 63), (524, 1019, 252, 103), (785, 326, 129, 60), (921, 401, 756, 1331), (577, 938, 485, 654), (473, 786, 646, 859), (525, 85, 353, 1020), (1082, 759, 647, 366), (786, 760, 668, 646), (760, 1082, 366, 668), (526, 1021, 261, 112), (525, 1020, 424, 849), (741, 1076, 369, 687), (552, 957, 1275, 1189), (545, 964, 1282, 1241), (530, 80, 348, 1022), (949, 564, 1202, 1267), (1081, 755, 1247, 1311), (956, 557, 1244, 1274), (535, 1024, 262, 113), (547, 962, 1280, 1242), (458, 949, 1267, 1132), (758, 1081, 1311, 1233), (315, 956, 1274, 1236), (755, 790, 1250, 1247), (460, 797, 1257, 1136), (955, 556, 1194, 1273), (790, 321, 1239, 1250), (547, 1027, 274, 125), (962, 549, 1243, 1280), (797, 746, 1220, 1257), (398, 975, 1293, 1128), (321, 1024, 1298, 1239), (566, 1031, 1305, 1205), (234, 1080, 1310, 1234), (975, 530, 1166, 1293), (1024, 535, 1240, 1298), (1031, 460, 1136, 1305), (1080, 751, 1246, 1310), (564, 948, 1266, 1202), (557, 955, 1273, 1244), (954, 462, 1140, 1272), (566, 68, 336, 1031), (961, 319, 1238, 1279), (948, 566, 1205, 1266), (556, 954, 1272, 1194), (549, 961, 1279, 1243), (472, 788, 1248, 1160), (946, 568, 1207, 1264), (928, 584, 708, 505), (932, 581, 651, 497), (1020, 473, 859, 424), (1076, 400, 1054, 369), (399, 928, 505, 1059), (239, 932, 497, 665), (576, 1034, 273, 124), (927, 454, 1048, 506), (400, 979, 427, 1054), (931, 306, 664, 498), (937, 578, 776, 489), (941, 575, 657, 480), (979, 525, 849, 427), (584, 927, 506, 708), (581, 931, 498, 651), (742, 800, 638, 650), (456, 937, 489, 1003), (308, 941, 480, 662), (800, 307, 663, 638), (307, 1034, 417, 663), (583, 73, 341, 1035), (936, 399, 1059, 491), (940, 239, 665, 481), (1034, 576, 655, 417), (578, 936, 491, 776), (575, 940, 481, 657), (759, 787, 643, 647), (326, 1019, 1354, 129), (925, 241, 159, 1338), (240, 1075, 1366, 160), (588, 921, 1331, 324), (1019, 524, 128, 1354), (585, 925, 1338, 127), (586, 1036, 264, 115), (1075, 740, 90, 1366), (915, 592, 277, 1323), (920, 590, 92, 1330), (586, 924, 1336, 126), (451, 915, 1323, 745), (303, 920, 1330, 158), (919, 589, 316, 1329), (452, 803, 1313, 573), (924, 587, 93, 1336), (474, 784, 62, 539), (402, 981, 1349, 750), (593, 1037, 1361, 237), (803, 739, 182, 1313), (593, 125, 274, 1037), (784, 762, 161, 62), (981, 523, 532, 1349), (523, 1018, 1352, 532), (1037, 452, 573, 1361), (739, 1074, 1364, 182), (592, 914, 1322, 277), (895, 297, 140, 1607), (901, 608, 333, 1613), (908, 601, 135, 1620), (624, 888, 1600, 209), (617, 895, 1607, 99), (444, 901, 1613, 697), (603, 1040, 343, 75), (301, 908, 1620, 138), (763, 783, 55, 65), (783, 327, 137, 55), (900, 404, 772, 1612), (907, 244, 141, 1619), (608, 900, 1612, 333), (601, 907, 1619, 135), (892, 620, 283, 1604), (899, 613, 100, 1611), (603, 905, 1617, 134), (327, 1017, 1635, 137), (242, 1073, 1647, 142), (440, 892, 1604, 705), (622, 122, 271, 1044), (297, 899, 1611, 140), (1017, 519, 136, 1635), (519, 984, 1626, 136), (299, 1040, 1638, 139), (478, 781, 56, 667), (1073, 735, 98, 1647), (143, 1648, 1929, 1740), (138, 1620, 1901, 911), (870, 432, 441, 1859), (1609, 697, 812, 598), (430, 819, 1840, 447), (142, 1647, 1928, 1844), (639, 1049, 340, 72), (648, 870, 1859, 57), (492, 1633, 1914, 1845), (100, 1610, 599, 616), (819, 718, 1709, 1840), (1647, 98, 1699, 1928), (1619, 141, 521, 1900), (1633, 667, 1739, 1914), (1610, 285, 600, 599), (135, 1619, 1900, 1774), (658, 1053, 1892, 1654), (1053, 430, 447, 1892), (697, 1613, 885, 812), (869, 653, 1780, 1858), (658, 119, 268, 1053), (247, 869, 1858, 1725), (1613, 333, 886, 885), (176, 1645, 1926, 1688), (881, 637, 1776, 1870), (1645, 710, 1846, 1926), (868, 288, 1746, 1857), (677, 850, 1560, 1524), (771, 777, 1531, 1528), (777, 332, 1520, 1531), (835, 696, 1488, 1545), (842, 689, 1526, 1552), (412, 835, 1545, 1405), (675, 1058, 337, 69), (249, 842, 1552, 1516), (414, 1006, 1574, 1409), (1086, 771, 1528, 1592), (694, 1062, 1586, 1486), (1006, 490, 1447, 1574), (774, 1086, 1592, 1514), (418, 828, 1538, 1417), (1062, 418, 1417, 1586), (834, 416, 1413, 1544), (841, 284, 1517, 1551), (828, 706, 1501, 1538), (696, 834, 1544, 1488), (847, 680, 1470, 1557), (694, 116, 265, 1062), (689, 841, 1551, 1526), (854, 673, 1522, 1564), (420, 847, 1557, 1421), (287, 854, 1564, 1519), (332, 1011, 1579, 1520), (248, 1067, 1591, 1515), (1011, 495, 1521, 1579), (486, 775, 1529, 1441), (706, 80, 224, 1065), (1067, 711, 1527, 1591), (775, 774, 1514, 1529), (846, 412, 1405, 1556), (711, 1067, 374, 105), (853, 249, 1516, 1563), (680, 846, 1556, 1470), (1617, 101, 1041, 1042), (290, 881, 1870, 1748), (718, 83, 227, 1068), (653, 868, 1857, 1780), (772, 1601, 194, 729), (56, 143, 1740, 1738), (723, 1070, 377, 108), (134, 1617, 1042, 1043), (710, 1630, 1911, 1846), (1084, 763, 65, 1648), (898, 612, 285, 1610), (730, 86, 230, 1071), (905, 605, 101, 1617), (984, 242, 142, 1626), (735, 806, 54, 98), (735, 1073, 380, 111), (1040, 603, 134, 1638), (781, 766, 143, 56), (1018, 474, 539, 1352), (590, 919, 1329, 92), (739, 89, 233, 1074), (1074, 402, 750, 1364), (918, 453, 569, 1328), (923, 305, 156, 1335), (740, 1075, 223, 79), (914, 593, 237, 1322), (589, 918, 1328, 316), (787, 325, 661, 643), (930, 582, 715, 501), (741, 109, 378, 1076), (935, 580, 652, 493), (576, 939, 484, 655), (454, 930, 501, 1048), (742, 1077, 232, 88), (306, 935, 493, 664), (325, 1021, 422, 661), (788, 758, 1233, 1248), (953, 561, 1245, 1271), (746, 104, 373, 1078), (530, 1022, 1296, 1166), (396, 946, 1264, 1124), (746, 1078, 1308, 1220), (751, 1080, 233, 89), (236, 953, 1271, 1235), (1022, 472, 1160, 1296), (755, 1081, 221, 77), (1078, 398, 1128, 1308), (758, 116, 385, 1081), (759, 1082, 220, 76), (238, 1077, 367, 666), (760, 121, 390, 1082), (761, 1083, 211, 67), (587, 923, 1335, 93), (762, 77, 221, 1083), (763, 1084, 392, 123), (766, 1084, 1648, 143), (766, 74, 218, 1084), (767, 1085, 389, 120), (1601, 209, 195, 194), (770, 71, 215, 1085), (771, 1086, 386, 117), (673, 853, 1563, 1522), (774, 68, 212, 1086), (1309, 1087, 1088, 1126), (1307, 1098, 1097, 1120), (1306, 1099, 1100, 1134), (1304, 1103, 1095, 1118), (1303, 1104, 1105, 1142), (1302, 1092, 1093, 1144), (1300, 1107, 1108, 1150), (1299, 1090, 1091, 1152), (1297, 1110, 1111, 1158), (1295, 1162, 1161, 1113), (1294, 1163, 1164, 1165), (1292, 1167, 1159, 1112), (1291, 1168, 1169, 1170), (1290, 1156, 1157, 1171), (1288, 1172, 1173, 1174), (1287, 1154, 1155, 1175), (1286, 1176, 1153, 1109), (1285, 1177, 1178, 1179), (1284, 1122, 1123, 1180), (1283, 1181, 1151, 1238), (1282, 1182, 1183, 1241), (1281, 1148, 1149, 1184), (1279, 1185, 1186, 1243), (1278, 1146, 1147, 1187), (1277, 1188, 1145, 1106), (1276, 1189, 1190, 1191), (1275, 1124, 1125, 1192), (1274, 1193, 1143, 1236), (1273, 1194, 1195, 1244), (1272, 1140, 1141, 1196), (1271, 1197, 1119, 1235), (1270, 1198, 1199, 1245), (1269, 1138, 1139, 1200), (1268, 1201, 1137, 1102), (1267, 1202, 1203, 1204), (1265, 1206, 1135, 1101), (1264, 1207, 1208, 1209), (1263, 1132, 1133, 1210), (1262, 1211, 1121, 1089), (1261, 1212, 1213, 1214), (1260, 1130, 1131, 1215), (1259, 1216, 1129, 1096), (1258, 1217, 1218, 1219), (1256, 1221, 1127, 1094), (1255, 1222, 1223, 1224), (1254, 1116, 1117, 1225), (1252, 1226, 1227, 1228), (1251, 1114, 1115, 1229), (1249, 1230, 1231, 1232), (1230, 1248, 1233, 1231), (1161, 1160, 1248, 1230), (1154, 1249, 1232, 1155), (1111, 1113, 1249, 1154), (1113, 1161, 1230, 1249), (1155, 1232, 1250, 1239), (1232, 1231, 1247, 1250), (1226, 1251, 1229, 1227), (1153, 1152, 1251, 1226), (1152, 1091, 1114, 1251), (1146, 1252, 1228, 1147), (1108, 1109, 1252, 1146), (1109, 1153, 1226, 1252), (1147, 1228, 1253, 1237), (1228, 1227, 1246, 1253), (1222, 1254, 1225, 1223), (1145, 1144, 1254, 1222), (1144, 1093, 1116, 1254), (1138, 1255, 1224, 1139), (1105, 1106, 1255, 1138), (1106, 1145, 1222, 1255), (1103, 1256, 1094, 1095), (1139, 1224, 1256, 1103), (1224, 1223, 1221, 1256), (1217, 1257, 1220, 1218), (1137, 1136, 1257, 1217), (1130, 1258, 1219, 1131), (1100, 1102, 1258, 1130), (1102, 1137, 1217, 1258), (1098, 1259, 1096, 1097), (1131, 1219, 1259, 1098), (1219, 1218, 1216, 1259), (1212, 1260, 1215, 1213), (1135, 1134, 1260, 1212), (1134, 1100, 1130, 1260), (1116, 1261, 1214, 1117), (1093, 1101, 1261, 1116), (1101, 1135, 1212, 1261), (1087, 1262, 1089, 1088), (1117, 1214, 1262, 1087), (1214, 1213, 1211, 1262), (1207, 1263, 1210, 1208), (1124, 1264, 1209, 1125), (1092, 1265, 1101, 1093), (1125, 1209, 1265, 1092), (1209, 1208, 1206, 1265), (1202, 1266, 1205, 1203), (1132, 1267, 1204, 1133), (1099, 1268, 1102, 1100), (1133, 1204, 1268, 1099), (1204, 1203, 1201, 1268), (1198, 1269, 1200, 1199), (1143, 1142, 1269, 1198), (1142, 1105, 1138, 1269), (1236, 1143, 1198, 1270), (1245, 1199, 1197, 1271), (1194, 1272, 1196, 1195), (1244, 1195, 1193, 1274), (1189, 1275, 1192, 1190), (1140, 1276, 1191, 1141), (1104, 1277, 1106, 1105), (1141, 1191, 1277, 1104), (1191, 1190, 1188, 1277), (1185, 1278, 1187, 1186), (1151, 1150, 1278, 1185), (1150, 1108, 1146, 1278), (1238, 1151, 1185, 1279), (1243, 1186, 1242, 1280), (1182, 1281, 1184, 1183), (1119, 1118, 1281, 1182), (1118, 1095, 1148, 1281), (1235, 1119, 1182, 1282), (1241, 1183, 1181, 1283), (1177, 1284, 1180, 1178), (1127, 1126, 1284, 1177), (1126, 1088, 1122, 1284), (1148, 1285, 1179, 1149), (1095, 1094, 1285, 1148), (1094, 1127, 1177, 1285), (1107, 1286, 1109, 1108), (1149, 1179, 1286, 1107), (1179, 1178, 1176, 1286), (1172, 1287, 1175, 1173), (1159, 1158, 1287, 1172), (1158, 1111, 1154, 1287), (1114, 1288, 1174, 1115), (1091, 1112, 1288, 1114), (1112, 1159, 1172, 1288), (1115, 1174, 1289, 1234), (1174, 1173, 1240, 1289), (1168, 1290, 1171, 1169), (1121, 1120, 1290, 1168), (1120, 1097, 1156, 1290), (1122, 1291, 1170, 1123), (1088, 1089, 1291, 1122), (1089, 1121, 1168, 1291), (1090, 1292, 1112, 1091), (1123, 1170, 1292, 1090), (1170, 1169, 1167, 1292), (1163, 1293, 1166, 1164), (1129, 1128, 1293, 1163), (1156, 1294, 1165, 1157), (1097, 1096, 1294, 1156), (1096, 1129, 1163, 1294), (1110, 1295, 1113, 1111), (1157, 1165, 1295, 1110), (1165, 1164, 1162, 1295), (1162, 1296, 1160, 1161), (1164, 1166, 1296, 1162), (1167, 1297, 1158, 1159), (1169, 1171, 1297, 1167), (1171, 1157, 1110, 1297), (1173, 1175, 1298, 1240), (1175, 1155, 1239, 1298), (1176, 1299, 1152, 1153), (1178, 1180, 1299, 1176), (1180, 1123, 1090, 1299), (1181, 1300, 1150, 1151), (1183, 1184, 1300, 1181), (1184, 1149, 1107, 1300), (1186, 1187, 1301, 1242), (1187, 1147, 1237, 1301), (1188, 1302, 1144, 1145), (1190, 1192, 1302, 1188), (1192, 1125, 1092, 1302), (1193, 1303, 1142, 1143), (1195, 1196, 1303, 1193), (1196, 1141, 1104, 1303), (1197, 1304, 1118, 1119), (1199, 1200, 1304, 1197), (1200, 1139, 1103, 1304), (1201, 1305, 1136, 1137), (1203, 1205, 1305, 1201), (1206, 1306, 1134, 1135), (1208, 1210, 1306, 1206), (1210, 1133, 1099, 1306), (1211, 1307, 1120, 1121), (1213, 1215, 1307, 1211), (1215, 1131, 1098, 1307), (1216, 1308, 1128, 1129), (1218, 1220, 1308, 1216), (1221, 1309, 1126, 1127), (1223, 1225, 1309, 1221), (1225, 1117, 1087, 1309), (1227, 1229, 1310, 1246), (1229, 1115, 1234, 1310), (1231, 1233, 1311, 1247), (791, 792, 1346, 529), (792, 976, 543, 1346), (789, 1347, 527, 757), (1033, 1032, 1347, 789), (1032, 791, 529, 1347), (1030, 1348, 944, 1029), (757, 527, 1348, 1030), (527, 528, 531, 1348), (536, 1349, 532, 534), (749, 750, 1349, 536), (543, 1350, 533, 542), (976, 977, 1350, 543), (977, 749, 536, 1350), (950, 1351, 943, 947), (542, 533, 1351, 950), (533, 534, 537, 1351), (537, 1352, 539, 538), (534, 532, 1352, 537), (531, 1353, 541, 540), (528, 471, 1353, 531), (471, 542, 950, 1353), (469, 467, 1354, 128), (467, 544, 129, 1354), (466, 1355, 550, 548), (464, 461, 1355, 466), (461, 757, 1030, 1355), (459, 1356, 553, 551), (397, 395, 1356, 459), (395, 554, 960, 1356), (360, 359, 1357, 126), (359, 558, 157, 1357), (358, 1358, 562, 560), (323, 320, 1358, 358), (320, 754, 1028, 1358), (318, 1359, 565, 563), (314, 313, 1359, 318), (313, 567, 967, 1359), (312, 1360, 795, 794), (310, 309, 1360, 312), (309, 570, 968, 1360), (278, 1361, 573, 572), (276, 237, 1361, 278), (235, 1362, 743, 574), (206, 204, 1362, 235), (204, 744, 973, 1362), (191, 1363, 792, 791), (189, 187, 1363, 191), (187, 747, 974, 1363), (186, 1364, 750, 749), (184, 182, 1364, 186), (181, 1365, 753, 752), (171, 169, 1365, 181), (169, 796, 1079, 1365), (167, 165, 1366, 90), (165, 799, 160, 1366), (163, 161, 1367, 63), (1590, 1368, 1369, 1407), (1588, 1379, 1378, 1401), (1587, 1380, 1381, 1415), (1585, 1384, 1376, 1399), (1584, 1385, 1386, 1423), (1583, 1373, 1374, 1425), (1581, 1388, 1389, 1431), (1580, 1371, 1372, 1433), (1578, 1391, 1392, 1439), (1576, 1443, 1442, 1394), (1575, 1444, 1445, 1446), (1573, 1448, 1440, 1393), (1572, 1449, 1450, 1451), (1571, 1437, 1438, 1452), (1569, 1453, 1454, 1455), (1568, 1435, 1436, 1456), (1567, 1457, 1434, 1390), (1566, 1458, 1459, 1460), (1565, 1403, 1404, 1461), (1564, 1462, 1432, 1519), (1563, 1463, 1464, 1522), (1562, 1429, 1430, 1465), (1560, 1466, 1467, 1524), (1559, 1427, 1428, 1468), (1558, 1469, 1426, 1387), (1557, 1470, 1471, 1472), (1556, 1405, 1406, 1473), (1555, 1474, 1424, 1517), (1554, 1475, 1476, 1525), (1553, 1421, 1422, 1477), (1552, 1478, 1400, 1516), (1551, 1479, 1480, 1526), (1550, 1419, 1420, 1481), (1549, 1482, 1418, 1383), (1548, 1483, 1484, 1485), (1546, 1487, 1416, 1382), (1545, 1488, 1489, 1490), (1544, 1413, 1414, 1491), (1543, 1492, 1402, 1370), (1542, 1493, 1494, 1495), (1541, 1411, 1412, 1496), (1540, 1497, 1410, 1377), (1539, 1498, 1499, 1500), (1537, 1502, 1408, 1375), (1536, 1503, 1504, 1505), (1535, 1397, 1398, 1506), (1533, 1507, 1508, 1509), (1532, 1395, 1396, 1510), (1530, 1511, 1512, 1513), (1511, 1529, 1514, 1512), (1442, 1441, 1529, 1511), (1435, 1530, 1513, 1436), (1392, 1394, 1530, 1435), (1394, 1442, 1511, 1530), (1436, 1513, 1531, 1520), (1513, 1512, 1528, 1531), (1507, 1532, 1510, 1508), (1434, 1433, 1532, 1507), (1433, 1372, 1395, 1532), (1427, 1533, 1509, 1428), (1389, 1390, 1533, 1427), (1390, 1434, 1507, 1533), (1428, 1509, 1534, 1518), (1509, 1508, 1527, 1534), (1503, 1535, 1506, 1504), (1426, 1425, 1535, 1503), (1425, 1374, 1397, 1535), (1419, 1536, 1505, 1420), (1386, 1387, 1536, 1419), (1387, 1426, 1503, 1536), (1384, 1537, 1375, 1376), (1420, 1505, 1537, 1384), (1505, 1504, 1502, 1537), (1498, 1538, 1501, 1499), (1418, 1417, 1538, 1498), (1411, 1539, 1500, 1412), (1381, 1383, 1539, 1411), (1383, 1418, 1498, 1539), (1379, 1540, 1377, 1378), (1412, 1500, 1540, 1379), (1500, 1499, 1497, 1540), (1493, 1541, 1496, 1494), (1416, 1415, 1541, 1493), (1415, 1381, 1411, 1541), (1397, 1542, 1495, 1398), (1374, 1382, 1542, 1397), (1382, 1416, 1493, 1542), (1368, 1543, 1370, 1369), (1398, 1495, 1543, 1368), (1495, 1494, 1492, 1543), (1488, 1544, 1491, 1489), (1405, 1545, 1490, 1406), (1373, 1546, 1382, 1374), (1406, 1490, 1546, 1373), (1490, 1489, 1487, 1546), (1483, 1547, 1486, 1484), (1413, 1548, 1485, 1414), (1380, 1549, 1383, 1381), (1414, 1485, 1549, 1380), (1485, 1484, 1482, 1549), (1479, 1550, 1481, 1480), (1424, 1423, 1550, 1479), (1423, 1386, 1419, 1550), (1517, 1424, 1479, 1551), (1526, 1480, 1478, 1552), (1475, 1553, 1477, 1476), (1525, 1476, 1474, 1555), (1470, 1556, 1473, 1471), (1421, 1557, 1472, 1422), (1385, 1558, 1387, 1386), (1422, 1472, 1558, 1385), (1472, 1471, 1469, 1558), (1466, 1559, 1468, 1467), (1432, 1431, 1559, 1466), (1431, 1389, 1427, 1559), (1519, 1432, 1466, 1560), (1524, 1467, 1523, 1561), (1463, 1562, 1465, 1464), (1400, 1399, 1562, 1463), (1399, 1376, 1429, 1562), (1516, 1400, 1463, 1563), (1522, 1464, 1462, 1564), (1458, 1565, 1461, 1459), (1408, 1407, 1565, 1458), (1407, 1369, 1403, 1565), (1429, 1566, 1460, 1430), (1376, 1375, 1566, 1429), (1375, 1408, 1458, 1566), (1388, 1567, 1390, 1389), (1430, 1460, 1567, 1388), (1460, 1459, 1457, 1567), (1453, 1568, 1456, 1454), (1440, 1439, 1568, 1453), (1439, 1392, 1435, 1568), (1395, 1569, 1455, 1396), (1372, 1393, 1569, 1395), (1393, 1440, 1453, 1569), (1396, 1455, 1570, 1515), (1455, 1454, 1521, 1570), (1449, 1571, 1452, 1450), (1402, 1401, 1571, 1449), (1401, 1378, 1437, 1571), (1403, 1572, 1451, 1404), (1369, 1370, 1572, 1403), (1370, 1402, 1449, 1572), (1371, 1573, 1393, 1372), (1404, 1451, 1573, 1371), (1451, 1450, 1448, 1573), (1444, 1574, 1447, 1445), (1410, 1409, 1574, 1444), (1437, 1575, 1446, 1438), (1378, 1377, 1575, 1437), (1377, 1410, 1444, 1575), (1391, 1576, 1394, 1392), (1438, 1446, 1576, 1391), (1446, 1445, 1443, 1576), (1443, 1577, 1441, 1442), (1445, 1447, 1577, 1443), (1448, 1578, 1439, 1440), (1450, 1452, 1578, 1448), (1452, 1438, 1391, 1578), (1454, 1456, 1579, 1521), (1456, 1436, 1520, 1579), (1457, 1580, 1433, 1434), (1459, 1461, 1580, 1457), (1461, 1404, 1371, 1580), (1462, 1581, 1431, 1432), (1464, 1465, 1581, 1462), (1465, 1430, 1388, 1581), (1467, 1468, 1582, 1523), (1468, 1428, 1518, 1582), (1469, 1583, 1425, 1426), (1471, 1473, 1583, 1469), (1473, 1406, 1373, 1583), (1474, 1584, 1423, 1424), (1476, 1477, 1584, 1474), (1477, 1422, 1385, 1584), (1478, 1585, 1399, 1400), (1480, 1481, 1585, 1478), (1481, 1420, 1384, 1585), (1482, 1586, 1417, 1418), (1484, 1486, 1586, 1482), (1487, 1587, 1415, 1416), (1489, 1491, 1587, 1487), (1491, 1414, 1380, 1587), (1492, 1588, 1401, 1402), (1494, 1496, 1588, 1492), (1496, 1412, 1379, 1588), (1497, 1589, 1409, 1410), (1499, 1501, 1589, 1497), (1502, 1590, 1407, 1408), (1504, 1506, 1590, 1502), (1506, 1398, 1368, 1590), (1508, 1510, 1591, 1527), (1510, 1396, 1515, 1591), (1512, 1514, 1592, 1528), (667, 56, 1738, 1739), (1630, 492, 1845, 1911), (880, 247, 1725, 1869), (637, 880, 1869, 1776), (723, 815, 1836, 1829), (815, 289, 1747, 1836), (209, 1600, 1665, 195), (331, 1014, 1885, 1749), (1600, 705, 203, 1665), (1014, 507, 1775, 1885), (289, 1049, 1888, 1747), (1603, 250, 201, 202), (101, 1616, 982, 1041), (1049, 639, 1777, 1888), (283, 1603, 202, 243), (1616, 138, 911, 982), (639, 878, 1867, 1777), (55, 137, 1732, 1731), (250, 1642, 1923, 201), (865, 656, 1651, 1854), (65, 55, 1731, 1730), (1642, 701, 1687, 1923), (1085, 767, 1830, 1898), (428, 865, 1854, 475), (705, 1604, 208, 203), (878, 641, 1778, 1867), (770, 1085, 1898, 1722), (1604, 283, 243, 208), (54, 139, 1701, 1700), (656, 864, 1853, 1651), (98, 54, 1700, 1699), (877, 290, 1748, 1866), (136, 1626, 1907, 1797), (502, 1012, 1883, 177), (641, 877, 1866, 1778), (864, 658, 1654, 1853), (1626, 142, 1844, 1907), (1012, 482, 282, 1883), (767, 780, 1833, 1830), (780, 331, 1749, 1833), (862, 660, 1656, 1851), (408, 862, 1851, 610), (139, 1638, 1919, 1701), (1638, 134, 1043, 1919), (410, 997, 1880, 604), (874, 644, 95, 1863), (997, 502, 177, 1880), (861, 428, 475, 1850), (333, 1612, 728, 886), (432, 874, 1863, 441), (246, 1070, 1897, 1724), (660, 861, 1850, 1656), (1612, 772, 729, 728), (1070, 723, 1829, 1897), (1594, 176, 1688, 1686), (482, 778, 1831, 282), (1682, 1753, 1679, 1680), (1755, 1682, 1680, 1681), (1681, 1680, 1683, 1812), (245, 1754, 1684, 1685), (1820, 245, 1685, 1675), (1675, 1685, 1682, 1755), (1754, 1687, 1686, 1684), (1684, 1686, 1688, 1753), (1692, 1751, 1689, 1690), (1761, 1692, 1690, 1691), (1691, 1690, 1693, 1816), (887, 1752, 1694, 1695), (1819, 887, 1695, 517), (517, 1695, 1692, 1761), (1697, 1818, 1674, 1696), (1752, 1697, 1696, 1694), (1694, 1696, 1698, 1751), (1702, 1744, 1699, 1700), (1768, 1702, 1700, 1701), (1723, 1745, 1703, 1704), (1815, 1723, 1704, 910), (910, 1704, 1702, 1768), (1728, 1814, 1726, 1727), (1745, 1728, 1727, 1703), (1703, 1727, 1729, 1744), (1733, 1741, 1730, 1731), (1791, 1733, 1731, 1732), (1737, 1742, 1734, 1735), (1810, 1737, 1735, 1736), (1736, 1735, 1733, 1791), (1742, 1739, 1738, 1734), (1734, 1738, 1740, 1741), (1735, 1734, 1741, 1733), (1727, 1726, 1743, 1729), (1704, 1703, 1744, 1702), (1696, 1674, 1750, 1698), (1695, 1694, 1751, 1692), (1690, 1689, 1788, 1693), (1685, 1684, 1753, 1682), (1680, 1679, 1807, 1683), (1676, 1675, 1755, 1678), (1673, 1672, 1756, 1670), (1668, 1667, 1802, 1671), (1665, 203, 1758, 1666), (194, 195, 1759, 197), (199, 200, 1757, 196), (208, 243, 1760, 279), (511, 512, 1754, 245), (516, 517, 1761, 513), (518, 520, 1762, 522), (595, 596, 1781, 521), (598, 812, 1764, 597), (599, 600, 1765, 616), (618, 619, 1763, 615), (728, 729, 1766, 621), (885, 886, 1767, 890), (894, 902, 1752, 887), (909, 910, 1768, 903), (982, 983, 1769, 1041), (1899, 1817, 1771, 1772), (1900, 1782, 1773, 1774), (1901, 1783, 1770, 911), (1902, 1823, 1784, 1785), (1903, 1789, 1786, 1787), (1904, 1790, 1745, 1723), (1905, 1736, 1791, 1792), (1906, 1796, 1793, 1794), (1908, 1813, 1798, 1799), (1909, 1803, 1800, 1801), (1910, 1804, 1795, 1826), (1912, 1808, 1805, 1806), (1913, 1809, 1742, 1737), (1661, 1847, 1664, 1662), (448, 449, 1847, 1661), (449, 808, 477, 1847), (629, 1848, 1663, 628), (990, 807, 1848, 629), (807, 448, 1661, 1848), (1072, 1849, 1045, 1046), (628, 1663, 1849, 1072), (1663, 1662, 1660, 1849), (1656, 1850, 1659, 1657), (610, 1851, 1658, 609), (1016, 1852, 807, 990), (609, 1658, 1852, 1016), (1658, 1657, 1655, 1852), (1651, 1853, 1654, 1652), (475, 1854, 1653, 450), (809, 1855, 805, 808), (450, 1653, 1855, 809), (1653, 1652, 1650, 1855), (50, 1856, 1649, 21), (403, 405, 1856, 50), (405, 765, 445, 1856), (1746, 403, 50, 1857), (1780, 21, 51, 1858), (57, 1859, 52, 53), (1779, 53, 58, 1861), (95, 1862, 59, 94), (441, 1863, 64, 439), (782, 1864, 764, 765), (439, 64, 1864, 782), (64, 94, 96, 1864), (131, 1865, 97, 130), (302, 328, 1865, 131), (328, 737, 363, 1865), (1748, 302, 131, 1866), (1778, 130, 1777, 1867), (144, 1868, 132, 133), (626, 627, 1868, 144), (627, 987, 330, 1868), (1725, 626, 144, 1869), (1776, 133, 145, 1870), (149, 1871, 146, 148), (606, 607, 1871, 149), (607, 1046, 614, 1871), (330, 1872, 147, 329), (987, 989, 1872, 330), (989, 606, 149, 1872), (738, 1873, 736, 737), (329, 147, 1873, 738), (147, 148, 150, 1873), (154, 1874, 151, 153), (291, 292, 1874, 154), (292, 733, 296, 1874), (727, 1875, 152, 630), (1038, 732, 1875, 727), (732, 291, 154, 1875), (630, 152, 1876, 1724), (152, 153, 1775, 1876), (174, 1877, 155, 173), (623, 625, 1877, 174), (625, 985, 294, 1877), (614, 1878, 172, 611), (1046, 1045, 1878, 614), (1045, 623, 174, 1878), (1039, 1879, 732, 1038), (611, 172, 1879, 1039), (172, 173, 175, 1879), (192, 1880, 177, 179), (602, 604, 1880, 192), (294, 1881, 178, 293), (985, 986, 1881, 294), (986, 602, 192, 1881), (734, 1882, 731, 733), (293, 178, 1882, 734), (178, 179, 193, 1882), (1915, 1827, 1810, 1811), (1917, 1843, 1814, 1728), (1918, 1828, 1815, 906), (1920, 198, 1818, 1697), (1921, 893, 1819, 515), (1922, 1691, 1816, 1825), (1924, 280, 1820, 1677), (1925, 1681, 1812, 1824), (1927, 1669, 1821, 1822), (193, 1883, 282, 281), (179, 177, 1883, 193), (175, 1884, 292, 291), (173, 155, 1884, 175), (155, 293, 734, 1884), (153, 151, 1885, 1775), (151, 295, 1749, 1885), (150, 1886, 300, 298), (148, 146, 1886, 150), (146, 611, 1039, 1886), (145, 1887, 328, 302), (133, 132, 1887, 145), (132, 329, 738, 1887), (130, 97, 1888, 1777), (97, 362, 1747, 1888), (96, 1889, 365, 364), (94, 59, 1889, 96), (59, 609, 1016, 1889), (58, 1890, 405, 403), (53, 52, 1890, 58), (52, 439, 782, 1890), (51, 1891, 627, 626), (21, 1649, 1891, 51), (1649, 443, 804, 1891), (1650, 1892, 447, 446), (1652, 1654, 1892, 1650), (1655, 1893, 449, 448), (1657, 1659, 1893, 1655), (1659, 450, 809, 1893), (1660, 1894, 625, 623), (1662, 1664, 1894, 1660), (1664, 476, 811, 1894), (1705, 1895, 604, 602), (1707, 1709, 1895, 1705), (1710, 1896, 607, 606), (1712, 1714, 1896, 1710), (1714, 628, 1072, 1896), (1716, 1718, 1897, 1829), (1718, 630, 1724, 1897), (1720, 1722, 1898, 1830), (1802, 1824, 1908, 1803), (1824, 1812, 1813, 1908), (1823, 1909, 1801, 1784), (1821, 1671, 1909, 1823), (1671, 1802, 1803, 1909), (1843, 1910, 1826, 1814), (1784, 1801, 1910, 1843), (1801, 1800, 1804, 1910), (1808, 1911, 1845, 1805), (1807, 1846, 1911, 1808), (1813, 1912, 1806, 1798), (1812, 1683, 1912, 1813), (1683, 1807, 1808, 1912), (1827, 1913, 1737, 1810), (1798, 1806, 1913, 1827), (1806, 1805, 1809, 1913), (1809, 1914, 1739, 1742), (1805, 1845, 1914, 1809), (1804, 1915, 1811, 1795), (1800, 1799, 1915, 1804), (1799, 1798, 1827, 1915), (1793, 1792, 1916, 1797), (1792, 1791, 1732, 1916), (1790, 1917, 1728, 1745), (1786, 1785, 1917, 1790), (1785, 1784, 1843, 1917), (1783, 1918, 906, 1770), (1773, 1772, 1918, 1783), (1772, 1771, 1828, 1918), (1769, 903, 1919, 1043), (903, 1768, 1701, 1919), (902, 1920, 1697, 1752), (1767, 621, 1920, 902), (621, 1766, 198, 1920), (619, 1921, 515, 1763), (1765, 597, 1921, 619), (597, 1764, 893, 1921), (596, 1922, 1825, 1781), (1762, 513, 1922, 596), (513, 1761, 1691, 1922), (512, 1923, 1687, 1754), (1760, 201, 1923, 512), (200, 1924, 1677, 1757), (1759, 1666, 1924, 200), (1666, 1758, 280, 1924), (1667, 1925, 1824, 1802), (1756, 1678, 1925, 1667), (1678, 1755, 1681, 1925), (1679, 1926, 1846, 1807), (1753, 1688, 1926, 1679), (1689, 1927, 1822, 1788), (1751, 1698, 1927, 1689), (1698, 1750, 1669, 1927), (1744, 1729, 1928, 1699), (1729, 1743, 1844, 1928), (1741, 1740, 1929, 1730)])
me_cube.use_remesh_preserve_volume = False
me_cube.use_remesh_preserve_attributes = False
me_cube.use_mirror_vertex_groups = False
me_cube.update()

# ---- objects
ob_cube_001 = bpy.data.objects.new('Cube.001', me_cube)

# ---- transforms, parenting, visibility, modifiers, constraints
ob_cube_001.location = (0.0, 0.0, 0.0)
ob_cube_001.lineart.crease_threshold = 0.0

# ---- collection membership
col_collection_1_001.objects.link(ob_cube_001)

# ---- scene / render settings (as saved in the file)
scene.frame_start = 1; scene.frame_end = 250; scene.frame_set(1)
scene.render.engine = 'BLENDER_EEVEE_NEXT'
scene.render.image_settings.exr_codec = 'NONE'
scene.render.resolution_percentage = 50
scene.render.dither_intensity = 0.0
scene.render.simplify_subdivision_render = 0
scene.render.simplify_child_particles_render = 0.0
scene.cycles.use_denoising = False
scene.cycles.samples = 128
scene.cycles.sampling_pattern = 'TABULATED_SOBOL'
scene.cycles.light_sampling_threshold = 0.0
scene.cycles.use_adaptive_sampling = False
scene.cycles.use_light_tree = False
scene.cycles.blur_glossy = 0.0
scene.cycles.sample_clamp_indirect = 0.0
scene.view_settings.view_transform = 'Standard'
bpy.context.view_layer.update()

# ---- added for rendering (the .blend has no active camera and no usable light): camera, sun + grey world if the file has none
cam_auto = bpy.data.cameras.new('AutoCamera')
cam_auto.lens = 50.0
cam_auto.sensor_width = 36.0
cam_auto.clip_end = 1000.0
ob_auto_camera = bpy.data.objects.new('AutoCamera', cam_auto)
scene.collection.objects.link(ob_auto_camera)
ob_auto_camera.location = (3.20507, -3.84609, 2.56406)
ob_auto_camera.rotation_euler = (1.09748, -7.21219e-08, 0.694738)
scene.camera = ob_auto_camera
light_auto_sun = bpy.data.lights.new('AutoSun', 'SUN')
light_auto_sun.energy = 3.0
light_auto_sun.angle = 0.0523599
ob_auto_sun = bpy.data.objects.new('AutoSun', light_auto_sun)
scene.collection.objects.link(ob_auto_sun)
ob_auto_sun.rotation_euler = (0.872665, 0.174533, 0.523599)
if scene.world is None:
    world_auto = bpy.data.worlds.new('AutoWorld')
    world_auto.color = (0.3, 0.3, 0.3)
    scene.world = world_auto
bpy.context.view_layer.update()
